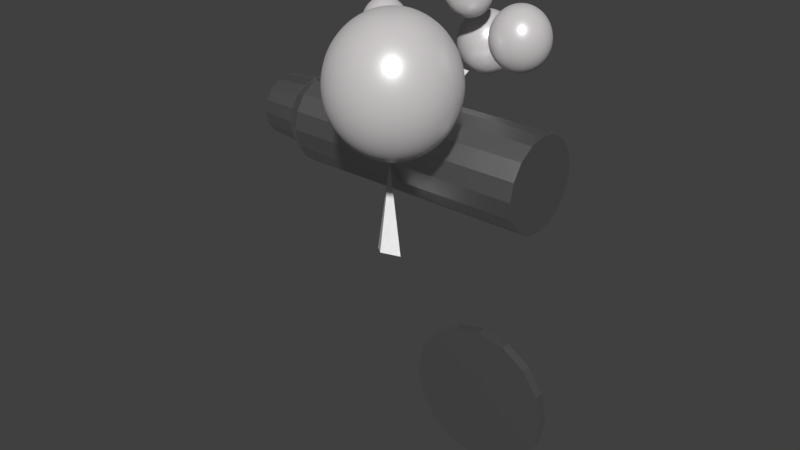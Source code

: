 # Source: Gun_Monster_Baked.blend  (saved by Blender 2.79.0; exported with 4.5.12 LTS)
import bpy
from mathutils import Matrix  # noqa: F401  (used for matrix-valued properties, if any)

bpy.ops.wm.read_factory_settings(use_empty=True)
scene = bpy.context.scene
scene.name = 'Scene'

# ---- collections
col_collection_1 = bpy.data.collections.new('Collection 1'); scene.collection.children.link(col_collection_1)

# ---- images (referenced by path relative to the original .blend; pixels are not part of the script)
import os
ASSET_DIR = os.environ.get("B2B_ASSET_DIR", "")  # directory of the original .blend (textures are referenced by path, not embedded)
HERE = os.path.dirname(os.path.abspath(__file__))  # packed textures are extracted next to this script under _unpacked/

def load_image(name, relpath, width, height, colorspace="sRGB"):
    """Load a texture the original file referenced (path relative to the .blend, or extracted next to this script)."""
    p = next((c for c in (os.path.join(HERE, relpath), os.path.join(ASSET_DIR, relpath)) if relpath and os.path.exists(c)), "")
    if p:
        img = bpy.data.images.load(p, check_existing=True)
        img.name = name
    else:  # same state as the original file: an image datablock whose file is absent (Cycles renders it pink)
        img = bpy.data.images.new(name, width, height)
        img.source = "FILE"
        img.filepath = "//" + (relpath or name)
    img.colorspace_settings.name = colorspace
    return img
img_b6fabrics004_jpg = load_image('b6fabrics004.jpg', 'b6fabrics004.jpg', 1024, 1024, 'sRGB')

# ---- materials (node trees are filled in below, after node groups)
mat_material_007 = bpy.data.materials.new('Material.007')
mat_material_007.alpha_threshold = 0.0
mat_material_007.roughness = 0.5
mat_material_001 = bpy.data.materials.new('Material.001')
mat_material_001.alpha_threshold = 0.0
mat_material_001.roughness = 0.5
mat_material_002 = bpy.data.materials.new('Material.002')
mat_material_002.alpha_threshold = 0.0
mat_material_002.roughness = 0.5

# ---- material node trees
mat_material_007.use_nodes = True; mat_material_007.node_tree.nodes.clear()
_N = mat_material_007.node_tree.nodes; _L = mat_material_007.node_tree.links
n0 = _N.new('ShaderNodeOutputMaterial'); n0.name = 'Material Output'; n0.location = (300, 300)
n1 = _N.new('ShaderNodeBsdfAnisotropic'); n1.name = 'Glossy BSDF'; n1.location = (16, 242)
n1.distribution = 'GGX'
n1.inputs[0].default_value = (0.5672, 0.5672, 0.5672, 1.0)
n1.inputs[1].default_value = 0.4472
_L.new(n1.outputs[0], n0.inputs[0])
n0.is_active_output = True
mat_material_001.use_nodes = True; mat_material_001.node_tree.nodes.clear()
_N = mat_material_001.node_tree.nodes; _L = mat_material_001.node_tree.links
n0 = _N.new('ShaderNodeMixShader'); n0.name = 'Mix Shader'; n0.location = (298, 488)
n0.inputs[0].default_value = 0.08182
n1 = _N.new('ShaderNodeOutputMaterial'); n1.name = 'Material Output'; n1.location = (518, 447)
n2 = _N.new('ShaderNodeTexImage'); n2.name = 'Image Texture'; n2.location = (-155, 527)
n2.width = 140
n2.image = img_b6fabrics004_jpg
n3 = _N.new('ShaderNodeBsdfAnisotropic'); n3.name = 'Glossy BSDF'; n3.location = (22, 291)
n3.distribution = 'GGX'
n3.inputs[0].default_value = (0.8, 0.08251, 0.1331, 1.0)
n3.inputs[1].default_value = 0.3291
n4 = _N.new('ShaderNodeBsdfDiffuse'); n4.name = 'Diffuse BSDF'; n4.location = (94, 524)
n4.inputs[0].default_value = (1.0, 0.0, 0.0217, 1.0)
_L.new(n4.outputs[0], n0.inputs[1])
_L.new(n0.outputs[0], n1.inputs[0])
_L.new(n3.outputs[0], n0.inputs[2])
n1.is_active_output = True
mat_material_002.use_nodes = True; mat_material_002.node_tree.nodes.clear()
_N = mat_material_002.node_tree.nodes; _L = mat_material_002.node_tree.links
n0 = _N.new('ShaderNodeOutputMaterial'); n0.name = 'Material Output'; n0.location = (460, 300)
n1 = _N.new('ShaderNodeMixShader'); n1.name = 'Mix Shader'; n1.location = (240, 315)
n1.inputs[0].default_value = 0.1818
n2 = _N.new('ShaderNodeBsdfAnisotropic'); n2.name = 'Glossy BSDF'; n2.location = (-6, 194)
n2.distribution = 'GGX'
n2.inputs[0].default_value = (0.8168, 0.8168, 0.8168, 1.0)
n2.inputs[1].default_value = 0.3416
n3 = _N.new('ShaderNodeEmission'); n3.name = 'Emission'; n3.location = (6, 484)
n3.inputs[0].default_value = (0.8, 0.001264, 0.0, 1.0)
n4 = _N.new('ShaderNodeBsdfDiffuse'); n4.name = 'Diffuse BSDF'; n4.location = (10, 363)
n4.inputs[0].default_value = (0.6951, 0.6653, 0.6709, 1.0)
n4.inputs[1].default_value = 0.06667
_L.new(n1.outputs[0], n0.inputs[0])
_L.new(n2.outputs[0], n1.inputs[2])
_L.new(n4.outputs[0], n1.inputs[1])
n0.is_active_output = True

# ---- world
world_world = bpy.data.worlds.new('World'); scene.world = world_world
world_world.color = (0.05088, 0.05088, 0.05088)
world_world.use_sun_shadow = False
world_world.sun_shadow_jitter_overblur = 0.0
world_world.cycles.sampling_method = 'MANUAL'

# ---- meshes
me_cylinder_002 = bpy.data.meshes.new('Cylinder.002')
me_cylinder_002.from_pydata([(0.7597, 0.2602, -0.002963), (-0.7597, 0.1954, 0.002963), (0.7601, 0.2404, 0.09661), (-0.7594, 0.1805, 0.07775), (0.7605, 0.184, 0.181), (-0.7592, 0.1382, 0.1411), (0.7607, 0.09957, 0.2374), (-0.759, 0.07479, 0.1835), (0.7607, -1.137e-08, 0.2572), (-0.759, -9.99e-09, 0.1984), (0.7607, -0.09957, 0.2374), (-0.759, -0.07479, 0.1835), (0.7605, -0.184, 0.181), (-0.7592, -0.1382, 0.1411), (0.7601, -0.2404, 0.09661), (-0.7594, -0.1805, 0.07775), (0.7597, -0.2602, -0.002963), (-0.7597, -0.1954, 0.002963), (0.7593, -0.2404, -0.1025), (-0.76, -0.1805, -0.07182), (0.759, -0.184, -0.1869), (-0.7603, -0.1382, -0.1352), (0.7588, -0.09957, -0.2433), (-0.7604, -0.07479, -0.1776), (0.7587, 3.103e-09, -0.2632), (-0.7605, 8.828e-10, -0.1925), (0.7588, 0.09957, -0.2433), (-0.7604, 0.07479, -0.1776), (0.759, 0.184, -0.1869), (-0.7603, 0.1382, -0.1352), (0.7593, 0.2404, -0.1025), (-0.76, 0.1805, -0.07182), (-0.66, 0.2602, 0.002574), (-0.6596, 0.2404, 0.1021), (-0.6593, 0.184, 0.1866), (-0.659, 0.09957, 0.243), (-0.659, -1.137e-08, 0.2628), (-0.659, -0.09957, 0.243), (-0.6593, -0.184, 0.1866), (-0.6596, -0.2404, 0.1021), (-0.66, -0.2602, 0.002574), (-0.6604, -0.2404, -0.097), (-0.6607, -0.184, -0.1814), (-0.6609, -0.09957, -0.2378), (-0.661, 3.103e-09, -0.2576), (-0.6609, 0.09957, -0.2378), (-0.6607, 0.184, -0.1814), (-0.6604, 0.2404, -0.097), (-0.9719, 0.1631, 0.07136), (-0.9722, 0.1766, 0.003792), (-0.9717, 0.1249, 0.1286), (-0.9715, 0.06757, 0.1669), (-0.9715, -8.811e-09, 0.1804), (-0.9715, -0.06757, 0.1669), (-0.9717, -0.1249, 0.1286), (-0.9719, -0.1631, 0.07136), (-0.9722, -0.1766, 0.003792), (-0.9724, -0.1631, -0.06378), (-0.9727, -0.1249, -0.1211), (-0.9728, -0.06757, -0.1593), (-0.9729, 1.012e-09, -0.1728), (-0.9728, 0.06757, -0.1593), (-0.9727, 0.1249, -0.1211), (-0.9724, 0.1631, -0.06378), (0.4069, 0.1631, 0.06598), (0.4066, 0.1766, -0.001585), (0.4071, 0.1249, 0.1233), (0.4072, 0.06757, 0.1615), (0.4073, -8.728e-09, 0.175), (0.4072, -0.06757, 0.1615), (0.4071, -0.1249, 0.1233), (0.4069, -0.1631, 0.06598), (0.4066, -0.1766, -0.001585), (0.4063, -0.1631, -0.06915), (0.4061, -0.1249, -0.1264), (0.406, -0.06757, -0.1647), (0.4059, 1.095e-09, -0.1782), (0.406, 0.06757, -0.1647), (0.4061, 0.1249, -0.1264), (0.4063, 0.1631, -0.06915)], [], [(32, 1, 3, 33), (33, 3, 5, 34), (34, 5, 7, 35), (35, 7, 9, 36), (36, 9, 11, 37), (37, 11, 13, 38), (38, 13, 15, 39), (39, 15, 17, 40), (40, 17, 19, 41), (41, 19, 21, 42), (42, 21, 23, 43), (43, 23, 25, 44), (44, 25, 27, 45), (45, 27, 29, 46), (21, 19, 57, 58), (46, 29, 31, 47), (47, 31, 1, 32), (0, 2, 4, 6, 8, 10, 12, 14, 16, 18, 20, 22, 24, 26, 28, 30), (30, 47, 32, 0), (28, 46, 47, 30), (26, 45, 46, 28), (24, 44, 45, 26), (22, 43, 44, 24), (20, 42, 43, 22), (18, 41, 42, 20), (16, 40, 41, 18), (14, 39, 40, 16), (12, 38, 39, 14), (10, 37, 38, 12), (8, 36, 37, 10), (6, 35, 36, 8), (4, 34, 35, 6), (2, 33, 34, 4), (0, 32, 33, 2), (50, 48, 64, 66), (31, 29, 62, 63), (7, 5, 50, 51), (17, 15, 55, 56), (3, 1, 49, 48), (27, 25, 60, 61), (13, 11, 53, 54), (23, 21, 58, 59), (1, 31, 63, 49), (9, 7, 51, 52), (19, 17, 56, 57), (29, 27, 61, 62), (5, 3, 48, 50), (15, 13, 54, 55), (25, 23, 59, 60), (11, 9, 52, 53), (64, 65, 79, 78, 77, 76, 75, 74, 73, 72, 71, 70, 69, 68, 67, 66), (58, 57, 73, 74), (51, 50, 66, 67), (59, 58, 74, 75), (52, 51, 67, 68), (60, 59, 75, 76), (53, 52, 68, 69), (61, 60, 76, 77), (54, 53, 69, 70), (62, 61, 77, 78), (55, 54, 70, 71), (63, 62, 78, 79), (56, 55, 71, 72), (48, 49, 65, 64), (49, 63, 79, 65), (57, 56, 72, 73)])
me_cylinder_002.materials.append(mat_material_007)
me_cylinder_002.use_remesh_preserve_volume = False
me_cylinder_002.use_remesh_preserve_attributes = False
me_cylinder_002.use_mirror_vertex_groups = False
me_cylinder_002.update()
me_sphere_013 = bpy.data.meshes.new('Sphere.013')
me_sphere_013.from_pydata([(3.814e-08, 0.1482, -0.07794), (0.006783, -0.1328, 0.1073), (0.03689, -0.1572, 0.03911), (0.06691, -0.1528, -0.01494), (0.09015, -0.127, -0.0616), (0.1025, -0.08587, -0.1008), (0.1025, -0.03439, -0.1279), (0.09015, 0.02124, -0.1395), (0.06691, 0.07431, -0.1344), (0.0356, 0.1184, -0.113), (-0.00157, -0.1659, 0.02256), (-0.002951, -0.1636, -0.03554), (-0.003976, -0.1416, -0.08936), (-0.004521, -0.1025, -0.1324), (-0.004521, -0.05099, -0.1595), (-0.003976, 0.006645, -0.1673), (-0.002951, 0.06348, -0.155), (-0.00157, 0.1127, -0.1239), (-0.03681, -0.1565, 0.04048), (-0.07143, -0.151, -0.01158), (-0.09624, -0.1246, -0.05707), (-0.1094, -0.08317, -0.09568), (-0.1094, -0.03168, -0.1228), (-0.09624, 0.02362, -0.135), (-0.07143, 0.07608, -0.131), (-0.03801, 0.1194, -0.1112), (-0.05097, -0.1303, 0.0904), (-0.1058, -0.1193, 0.04875), (-0.1435, -0.08401, 0.02015), (-0.1632, -0.03699, -0.007866), (-0.1632, 0.01449, -0.03493), (-0.1435, 0.06422, -0.05779), (-0.1065, 0.1062, -0.07367), (-0.05666, 0.1354, -0.08067), (-0.03982, -0.1049, 0.1386), (-0.08868, -0.08041, 0.1228), (-0.1236, -0.03878, 0.1062), (-0.1405, 0.01445, 0.08997), (-0.1405, 0.06593, 0.0629), (-0.1236, 0.1095, 0.02824), (-0.09172, 0.1398, -0.00982), (-0.0488, 0.1533, -0.0467), (-0.01184, -0.09976, 0.1484), (-0.05214, 0.04708, 0.152), (-0.05214, 0.09856, 0.125), (-0.04585, 0.1382, 0.08282), (-0.03403, 0.1611, 0.03069), (-0.01811, 0.1646, -0.02514), (0.02722, -0.1005, 0.147), (0.06064, 0.04564, 0.1493), (0.06064, 0.09712, 0.1222), (0.05332, 0.1369, 0.08042), (0.03958, 0.1601, 0.02891), (0.02106, 0.1641, -0.02609), (0.06008, -0.1046, 0.1393), (0.09796, -0.08223, 0.1193), (0.1276, -0.04198, 0.1001), (0.145, 0.0108, 0.08304), (0.145, 0.06228, 0.05597), (0.1276, 0.1063, 0.02215), (0.09467, 0.1374, -0.01434), (0.05037, 0.152, -0.0491), (0.06226, -0.1307, 0.08962), (0.1062, -0.1219, 0.04385), (0.1421, -0.08766, 0.01322), (0.1616, -0.04114, -0.01575), (0.1616, 0.01035, -0.04282), (0.1421, 0.06058, -0.06472), (0.1055, 0.1035, -0.07882), (0.05612, 0.134, -0.08341), (-0.05179, -0.08506, -0.04454), (-0.09471, -0.04704, -0.03473), (-0.1266, 0.001506, -0.03814), (-0.1435, 0.05473, -0.05436), (-0.0211, -0.07372, -0.02298), (-0.03702, -0.02574, 0.005784), (-0.04884, 0.0302, 0.01644), (-0.05513, 0.08737, 0.007712), (0.01807, -0.07422, -0.02393), (0.03659, -0.02668, 0.003998), (0.05034, 0.02894, 0.01404), (0.05765, 0.08593, 0.004975), (0.04739, -0.08632, -0.04694), (0.09168, -0.04942, -0.03925), (0.1246, -0.001698, -0.04423), (0.1421, 0.05109, -0.06129), (-0.6417, 0.3602, -0.0376), (-0.5836, 0.6488, -0.006709), (-0.5439, 0.6144, -0.02193), (-0.5187, 0.5678, -0.03548), (-0.511, 0.5146, -0.04573), (-0.5217, 0.4613, -0.05144), (-0.5496, 0.4142, -0.05192), (-0.5913, 0.3791, -0.04712), (-0.5222, 0.4931, 0.05755), (-0.5316, 0.4423, 0.03938), (-0.5569, 0.4002, 0.01549), (-0.5952, 0.3717, -0.01125), (-0.6064, 0.3842, 0.06129), (-0.6215, 0.3632, 0.01312), (-0.6748, 0.3738, 0.06404), (-0.6579, 0.3576, 0.01459), (-0.7649, 0.4068, 0.04878), (-0.7301, 0.3738, 0.02246), (-0.6873, 0.3576, -0.007537), (-0.8127, 0.4686, -0.03358), (-0.7871, 0.4208, -0.04075), (-0.7466, 0.3842, -0.04399), (-0.6961, 0.3632, -0.0429), (-0.7503, 0.6347, -0.05901), (-0.7686, 0.5954, -0.0924), (-0.7742, 0.5462, -0.1156), (-0.7665, 0.4931, -0.1259), (-0.7464, 0.4423, -0.1219), (-0.7164, 0.4002, -0.1042), (-0.68, 0.3717, -0.07495), (-0.6883, 0.6669, -0.03323), (-0.6876, 0.6488, -0.08485), (-0.6841, 0.6144, -0.1272), (-0.6781, 0.5678, -0.1552), (-0.6704, 0.5146, -0.1654), (-0.6433, 0.4038, -0.03253), (-0.6467, 0.3791, -0.08869), (-0.6533, 0.6698, -0.02224), (-0.6218, 0.6543, -0.06419), (-0.5954, 0.6219, -0.09937), (-0.5772, 0.5763, -0.1235), (-0.5695, 0.5231, -0.1338), (-0.5732, 0.4688, -0.1289), (-0.5878, 0.4198, -0.1094), (-0.6116, 0.3821, -0.0777), (-0.7661, 0.5095, -0.09183), (-0.7461, 0.4587, -0.08788), (-0.716, 0.4166, -0.07019), (-0.6797, 0.3881, -0.04091), (-0.6701, 0.531, -0.1314), (-0.6422, 0.4459, -0.04558), (-0.7134, 0.4085, -0.0821), (-0.6463, 0.3955, -0.05466), (-0.5692, 0.5395, -0.09976), (-0.5729, 0.4852, -0.09485), (-0.5875, 0.4362, -0.07537), (-0.6382, 0.4025, -0.02634), (-0.5793, 0.4432, -0.04705), (-0.6031, 0.4055, -0.01535), (-0.7376, 0.4821, -0.02553), (-0.7075, 0.44, -0.007844), (-0.6712, 0.4114, 0.02143), (-0.6616, 0.5544, -0.06906), (-0.6378, 0.4189, 0.007688), (-0.5607, 0.5629, -0.03741), (-0.5644, 0.5085, -0.0325), (-0.579, 0.4596, -0.01302), (-0.6352, 0.4108, -0.004217), (-0.5763, 0.4514, -0.02493), (-0.6001, 0.4138, 0.006774), (-0.7345, 0.4904, -0.003402), (-0.7045, 0.4483, 0.01428), (-0.6682, 0.4197, 0.04356), (-0.6586, 0.5627, -0.04694), (-0.6501, 0.5093, -0.03821), (-0.6418, 0.4623, -0.01155), (-0.6348, 0.4272, 0.02981), (-0.5577, 0.5712, -0.01529), (-0.576, 0.4679, 0.009105), (-0.705, 0.7254, -0.53), (-0.7322, 0.7524, -0.1502), (-0.6455, 0.7362, -0.1617), (-0.5834, 0.7361, -0.1946), (-0.5412, 0.7398, -0.2452), (-0.5187, 0.7418, -0.3071), (-0.5187, 0.7418, -0.3731), (-0.5412, 0.7398, -0.4351), (-0.5834, 0.7361, -0.4856), (-0.6403, 0.7311, -0.5186), (-0.6518, 0.6881, -0.1617), (-0.605, 0.6554, -0.1946), (-0.5702, 0.6311, -0.2452), (-0.5517, 0.6182, -0.3071), (-0.5517, 0.6182, -0.3731), (-0.5702, 0.6311, -0.4351), (-0.605, 0.6554, -0.4856), (-0.6518, 0.6881, -0.5186), (-0.693, 0.6674, -0.1617), (-0.6733, 0.6075, -0.1946), (-0.6623, 0.5665, -0.2452), (-0.6565, 0.5447, -0.3071), (-0.6565, 0.5447, -0.3731), (-0.6623, 0.5665, -0.4351), (-0.6733, 0.6075, -0.4856), (-0.6882, 0.6626, -0.5186), (-0.7552, 0.6892, -0.1617), (-0.7593, 0.6175, -0.1946), (-0.7744, 0.5762, -0.2452), (-0.7839, 0.5558, -0.3071), (-0.7839, 0.5558, -0.3731), (-0.7744, 0.5762, -0.4351), (-0.7565, 0.6147, -0.4856), (-0.7324, 0.6665, -0.5186), (-0.7998, 0.7337, -0.1617), (-0.8278, 0.6858, -0.1946), (-0.854, 0.6557, -0.2452), (-0.8745, 0.6462, -0.3071), (-0.8745, 0.6462, -0.3731), (-0.854, 0.6557, -0.4351), (-0.8156, 0.6737, -0.4856), (-0.7639, 0.6979, -0.5186), (-0.7929, 0.7672, -0.1617), (-0.8857, 0.7736, -0.3071), (-0.8857, 0.7736, -0.3731), (-0.8639, 0.7678, -0.4351), (-0.823, 0.7569, -0.4856), (-0.7678, 0.7421, -0.5186), (-0.767, 0.8031, -0.1617), (-0.8124, 0.8785, -0.3071), (-0.8124, 0.8785, -0.3731), (-0.7995, 0.86, -0.4351), (-0.7751, 0.8253, -0.4856), (-0.7423, 0.7785, -0.5186), (-0.7382, 0.8288, -0.1617), (-0.7076, 0.8601, -0.1946), (-0.6908, 0.8892, -0.2452), (-0.6889, 0.9117, -0.3071), (-0.6889, 0.9117, -0.3731), (-0.6908, 0.8892, -0.4351), (-0.6945, 0.847, -0.4856), (-0.6994, 0.7901, -0.5186), (-0.6837, 0.7958, -0.1617), (-0.6218, 0.8147, -0.1946), (-0.5888, 0.8417, -0.2452), (-0.5729, 0.8577, -0.3071), (-0.5729, 0.8577, -0.3731), (-0.5888, 0.8417, -0.4351), (-0.6188, 0.8117, -0.4856), (-0.6591, 0.7713, -0.5186), (-0.6625, 0.627, -0.2783), (-0.7143, 0.6028, -0.3112), (-0.7527, 0.5849, -0.3618), (-0.7731, 0.5754, -0.4237), (-0.6664, 0.6713, -0.2783), (-0.7216, 0.686, -0.3112), (-0.7626, 0.697, -0.3618), (-0.7844, 0.7028, -0.4237), (-0.641, 0.7077, -0.2783), (-0.6738, 0.7545, -0.3112), (-0.6981, 0.7892, -0.3618), (-0.7111, 0.8076, -0.4237), (-0.5981, 0.7192, -0.2783), (-0.5932, 0.7761, -0.3112), (-0.5895, 0.8184, -0.3618), (-0.5875, 0.8408, -0.4237), (-0.4558, -0.3823, -0.5879), (-0.2564, -0.247, 0.07421), (-0.1871, -0.2, -0.02554), (-0.1502, -0.175, -0.1479), (-0.1502, -0.175, -0.2781), (-0.1871, -0.2, -0.4005), (-0.2564, -0.247, -0.5002), (-0.3497, -0.3103, -0.5653), (-0.08853, -0.42, -0.2781), (-0.1328, -0.4154, -0.4005), (-0.2161, -0.4069, -0.5002), (-0.3283, -0.3953, -0.5653), (-0.288, -0.5552, -0.5002), (-0.3665, -0.4743, -0.5653), (-0.4384, -0.6226, -0.5002), (-0.4466, -0.5101, -0.5653), (-0.6461, -0.6454, -0.4005), (-0.597, -0.5776, -0.5002), (-0.531, -0.4862, -0.5653), (-0.8139, -0.4724, -0.2781), (-0.7707, -0.4616, -0.4005), (-0.6895, -0.4411, -0.5002), (-0.5802, -0.4136, -0.5653), (-0.698, -0.2771, 0.07421), (-0.7734, -0.2406, -0.02553), (-0.7881, -0.2212, -0.1479), (-0.7881, -0.2212, -0.2781), (-0.748, -0.2406, -0.4005), (-0.6727, -0.2771, -0.5002), (-0.5712, -0.3263, -0.5653), (-0.5083, -0.2652, 0.1393), (-0.5797, -0.1623, 0.08901), (-0.614, -0.08594, -0.01074), (-0.6068, -0.0453, -0.1479), (-0.6068, -0.0453, -0.2781), (-0.4483, -0.3712, -0.4842), (-0.5083, -0.2652, -0.5653), (-0.4208, -0.2589, 0.1393), (-0.39, -0.1504, 0.08901), (-0.3671, -0.06992, -0.01074), (-0.3549, -0.02708, -0.1479), (-0.3549, -0.02708, -0.2781), (-0.3671, -0.06992, -0.4005), (-0.39, -0.1504, -0.5002), (-0.4208, -0.2589, -0.5653), (-0.7552, -0.286, -0.2251), (-0.7152, -0.3054, -0.3474), (-0.6399, -0.3419, -0.4472), (-0.5384, -0.3911, -0.5123), (-0.574, -0.1101, -0.2251), (-0.4507, -0.3193, -0.3931), (-0.6455, -0.3182, -0.4722), (-0.4754, -0.33, -0.5123), (-0.3221, -0.09188, -0.2251), (-0.3342, -0.1347, -0.3474), (-0.3571, -0.2152, -0.4472), (-0.4317, -0.3811, -0.4863), (-0.3134, -0.2663, -0.4211), (-0.3442, -0.3748, -0.4863), (-0.6386, -0.4213, -0.2684), (-0.5633, -0.4578, -0.3681), (-0.4618, -0.507, -0.4332), (-0.4974, -0.226, -0.146), (-0.3989, -0.4459, -0.4332), (-0.2455, -0.2078, -0.146), (-0.2577, -0.2506, -0.2684), (-0.2806, -0.3311, -0.3681), (-0.4046, -0.4222, -0.4582), (-0.2862, -0.3074, -0.3931), (-0.3171, -0.4159, -0.4582), (-0.6115, -0.4624, -0.2403), (-0.5361, -0.4989, -0.3401), (-0.4347, -0.5481, -0.4052), (-0.4703, -0.2671, -0.118), (-0.4521, -0.3077, -0.2403), (-0.4178, -0.3841, -0.3401), (-0.3717, -0.487, -0.4052), (-0.2184, -0.2489, -0.118), (-0.2534, -0.3722, -0.3401), (-0.2771, 0.2018, -1.678), (-0.3156, 0.2024, 0.07258), (-0.4183, 0.5172, -0.0002621), (-0.4994, 0.753, -0.1956), (-0.5718, 0.9307, -0.4525), (-0.5986, 1.038, -0.6871), (-0.5986, 1.028, -0.8948), (-0.5575, 0.9401, -1.144), (-0.4626, 0.7941, -1.421), (-0.3565, 0.5368, -1.617), (-0.1504, 0.4944, -0.000833), (-0.04767, 0.7313, -0.1807), (0.05145, 0.9161, -0.4393), (0.125, 1.034, -0.688), (0.1278, 1.034, -0.9095), (0.07155, 0.9367, -1.169), (-0.01565, 0.7609, -1.436), (-0.1311, 0.5033, -1.616), (0.0001597, 0.3295, 0.007715), (0.2252, 0.4407, -0.1654), (0.4044, 0.5235, -0.4314), (0.5214, 0.5677, -0.6874), (0.5331, 0.5677, -0.9136), (0.433, 0.5235, -1.179), (0.2566, 0.4406, -1.442), (0.02167, 0.3289, -1.616), (0.008937, 0.09503, 0.008163), (0.2392, 0.001118, -0.1654), (0.3534, -0.06858, -0.4314), (0.3609, -0.1057, -0.6871), (0.3389, -0.1057, -0.9132), (0.352, -0.06858, -1.179), (0.2761, 0.001117, -1.442), (0.03208, 0.09502, -1.616), (-0.1236, -0.08222, 0.001081), (-0.006262, -0.3187, -0.1793), (0.02972, -0.4992, -0.4389), (-0.001839, -0.6104, -0.6878), (-0.03165, -0.6092, -0.9094), (0.02329, -0.5137, -1.17), (0.02965, -0.3388, -1.437), (-0.1067, -0.08886, -1.616), (-0.4072, -0.1222, 0.00304), (-0.472, -0.3804, -0.1955), (-0.5335, -0.573, -0.4525), (-0.5548, -0.683, -0.6869), (-0.5421, -0.6689, -0.8951), (-0.502, -0.5697, -1.145), (-0.4131, -0.4061, -1.422), (-0.3274, -0.1363, -1.618), (-0.6489, -0.02198, 0.04504), (-0.8281, -0.2232, -0.09543), (-0.9417, -0.2089, -0.4644), (-0.9661, -0.2843, -0.6516), (-0.9891, -0.2633, -0.8473), (-0.9325, -0.1876, -1.065), (-0.7368, -0.2217, -1.484), (-0.5195, -0.02621, -1.639), (-0.741, 0.1913, 0.05336), (-1.006, 0.1815, -0.06035), (-1.131, 0.1735, -0.4347), (-1.033, 0.1738, -1.125), (-0.8687, 0.1815, -1.536), (-0.6002, 0.191, -1.654), (-0.6648, 0.4088, 0.04257), (-0.8989, 0.5899, -0.09788), (-1.009, 0.5562, -0.467), (-1.027, 0.6218, -0.654), (-1.028, 0.6031, -0.849), (-0.9638, 0.5395, -1.065), (-0.772, 0.5943, -1.483), (-0.5384, 0.4133, -1.64), (-0.3138, -0.3246, -0.3888), (-0.3077, -0.4046, -0.6547), (-0.3025, -0.3986, -0.8838), (-0.274, -0.3364, -1.157), (-0.1302, 0.176, -0.3184), (0.06661, 0.1707, -0.6032), (0.08681, 0.1707, -0.875), (-0.1274, 0.1745, -1.177), (-0.3305, 0.6707, -0.3841), (-0.3488, 0.7415, -0.6488), (-0.3482, 0.7423, -0.8823), (-0.3152, 0.6922, -1.158), (-0.9139, -0.2057, -0.4675), (-0.977, 0.5529, -0.4698), (-0.9946, 0.6173, -0.6562), (-0.9345, 0.5383, -1.062), (-0.99, 0.1738, -1.119), (-0.9035, -0.1865, -1.062), (-0.9575, -0.2598, -0.8471), (-0.9363, -0.2797, -0.6542), (-0.9957, 0.5999, -0.8486), (-1.081, 0.1736, -0.4366), (-0.9373, 0.2018, -0.339), (-0.97, 0.2018, -0.01491), (-0.9079, 0.2442, -0.02468), (-0.8703, 0.2816, -0.05282), (-0.8471, 0.3093, -0.09592), (-0.8347, 0.324, -0.1488), (-0.8347, 0.324, -0.2051), (-0.8471, 0.3093, -0.2579), (-0.8703, 0.2816, -0.301), (-0.9017, 0.2442, -0.3292), (-0.8827, 0.2114, -0.02468), (-0.8347, 0.2199, -0.05282), (-0.7991, 0.2262, -0.09592), (-0.7801, 0.2295, -0.1488), (-0.7801, 0.2295, -0.2051), (-0.7991, 0.2262, -0.2579), (-0.8347, 0.2199, -0.301), (-0.8827, 0.2114, -0.3292), (-0.8951, 0.1741, -0.02468), (-0.8471, 0.1497, -0.05282), (-0.8158, 0.1316, -0.09592), (-0.7991, 0.122, -0.1488), (-0.7991, 0.122, -0.2051), (-0.8158, 0.1316, -0.2579), (-0.8471, 0.1497, -0.301), (-0.8893, 0.1741, -0.3292), (-0.9458, 0.1497, -0.02468), (-0.905, 0.1039, -0.05282), (-0.8893, 0.06994, -0.09592), (-0.8827, 0.05186, -0.1488), (-0.8827, 0.05186, -0.2051), (-0.8893, 0.06994, -0.2579), (-0.9017, 0.1039, -0.301), (-0.9183, 0.1497, -0.3292), (-0.9996, 0.1497, -0.02468), (-0.9876, 0.1039, -0.05282), (-0.9853, 0.06994, -0.09592), (-0.9918, 0.05186, -0.1488), (-0.9918, 0.05186, -0.2051), (-0.9853, 0.06994, -0.2579), (-0.9729, 0.1039, -0.301), (-0.9562, 0.1497, -0.3292), (-1.015, 0.1741, -0.02468), (-1.075, 0.122, -0.1488), (-1.075, 0.122, -0.2051), (-1.059, 0.1316, -0.2579), (-1.027, 0.1497, -0.301), (-0.9853, 0.1741, -0.3292), (-1.022, 0.2114, -0.02468), (-1.094, 0.2295, -0.1488), (-1.094, 0.2295, -0.2051), (-1.075, 0.2262, -0.2579), (-1.04, 0.2199, -0.301), (-0.9918, 0.2114, -0.3292), (-1.02, 0.2442, -0.02468), (-1.02, 0.2816, -0.05282), (-1.027, 0.3093, -0.09592), (-1.04, 0.324, -0.1488), (-1.04, 0.324, -0.2051), (-1.027, 0.3093, -0.2579), (-1.004, 0.2816, -0.301), (-0.9729, 0.2442, -0.3292), (-0.9669, 0.2572, -0.02468), (-0.9409, 0.3059, -0.05282), (-0.9373, 0.3421, -0.09592), (-0.9373, 0.3614, -0.1488), (-0.9373, 0.3614, -0.2051), (-0.9373, 0.3421, -0.2579), (-0.9373, 0.3059, -0.301), (-0.9373, 0.2572, -0.3292), (-0.8524, 0.168, -0.1242), (-0.869, 0.1222, -0.1523), (-0.8814, 0.08826, -0.1954), (-0.888, 0.07017, -0.2483), (-0.8814, 0.1924, -0.1242), (-0.9236, 0.168, -0.1523), (-0.9549, 0.15, -0.1954), (-0.9716, 0.1403, -0.2483), (-0.888, 0.2297, -0.1242), (-0.936, 0.2382, -0.1523), (-0.9716, 0.2445, -0.1954), (-0.9905, 0.2478, -0.2483), (-0.869, 0.2626, -0.1242), (-0.9003, 0.2999, -0.1523), (-0.9236, 0.3276, -0.1954), (-0.936, 0.3423, -0.2483)], [(159, 160), (114, 137), (324, 325), (279, 302)], [(68, 67, 7, 8), (65, 64, 4, 5), (62, 1, 2), (69, 68, 8, 9), (66, 65, 5, 6), (63, 62, 2, 3), (0, 69, 9), (67, 66, 6, 7), (64, 63, 3, 4), (6, 5, 13, 14), (3, 2, 10, 11), (0, 9, 17), (7, 6, 14, 15), (4, 3, 11, 12), (8, 7, 15, 16), (5, 4, 12, 13), (2, 1, 10), (9, 8, 16, 17), (12, 11, 19, 20), (16, 15, 23, 24), (13, 12, 20, 21), (10, 1, 18), (17, 16, 24, 25), (14, 13, 21, 22), (11, 10, 18, 19), (0, 17, 25), (15, 14, 22, 23), (18, 1, 26), (25, 24, 32, 33), (22, 21, 29, 30), (19, 18, 26, 27), (0, 25, 33), (23, 22, 30, 31), (20, 19, 27, 28), (24, 23, 31, 32), (21, 20, 28, 29), (0, 33, 41), (31, 30, 38, 39), (28, 27, 35, 36), (32, 31, 39, 40), (29, 28, 36, 37), (26, 1, 34), (33, 32, 40, 41), (30, 29, 37, 38), (27, 26, 34, 35), (40, 39, 45, 46), (42, 48, 78, 74), (34, 1, 42), (41, 40, 46, 47), (38, 37, 43, 44), (48, 54, 82, 78), (0, 41, 47), (39, 38, 44, 45), (34, 42, 74, 70), (44, 43, 49, 50), (37, 36, 72, 73), (0, 47, 53), (45, 44, 50, 51), (55, 56, 84, 83), (46, 45, 51, 52), (57, 49, 81, 85), (42, 1, 48), (47, 46, 52, 53), (36, 35, 71, 72), (52, 51, 59, 60), (54, 55, 83, 82), (48, 1, 54), (53, 52, 60, 61), (50, 49, 57, 58), (49, 43, 77, 81), (0, 53, 61), (51, 50, 58, 59), (54, 1, 62), (61, 60, 68, 69), (58, 57, 65, 66), (55, 54, 62, 63), (0, 61, 69), (59, 58, 66, 67), (56, 55, 63, 64), (60, 59, 67, 68), (57, 56, 64, 65), (73, 72, 76, 77), (71, 70, 74, 75), (72, 71, 75, 76), (75, 74, 78, 79), (76, 75, 79, 80), (77, 76, 80, 81), (80, 79, 83, 84), (81, 80, 84, 85), (79, 78, 82, 83), (56, 57, 85, 84), (35, 34, 70, 71), (43, 37, 73, 77), (128, 127, 90, 91), (125, 124, 87, 88), (129, 128, 91, 92), (126, 125, 88, 89), (130, 129, 92, 93), (127, 126, 89, 90), (86, 130, 93), (93, 92, 96, 97), (86, 93, 97), (91, 90, 94, 95), (92, 91, 95, 96), (86, 97, 99), (97, 96, 98, 99), (99, 98, 100, 101), (86, 99, 101), (101, 100, 103, 104), (86, 101, 104), (103, 102, 106, 107), (104, 103, 107, 108), (86, 104, 108), (108, 107, 114, 115), (86, 108, 115), (106, 105, 112, 113), (107, 106, 113, 114), (86, 115, 122), (120, 127, 139, 135), (110, 109, 117, 118), (114, 113, 132, 133), (111, 110, 118, 119), (128, 129, 141, 140), (112, 111, 119, 120), (129, 130, 144, 143), (119, 118, 125, 126), (141, 129, 143, 152), (120, 119, 126, 127), (117, 116, 123, 124), (86, 122, 130), (113, 112, 131, 132), (118, 117, 124, 125), (139, 140, 151, 150), (130, 122, 142, 144), (122, 138, 149, 142), (138, 134, 147, 149), (112, 120, 135, 131), (115, 114, 133, 134), (134, 133, 146, 147), (127, 128, 140, 139), (122, 115, 134, 138), (142, 149, 162, 153), (147, 146, 157, 158), (146, 145, 156, 157), (152, 143, 154, 164), (135, 139, 150, 148), (140, 141, 152, 151), (133, 132, 145, 146), (136, 153, 162, 161), (153, 136, 154, 155), (157, 156, 160, 161), (158, 157, 161, 162), (154, 136, 161, 164), (149, 138, 121, 162), (143, 144, 155, 154), (149, 147, 158, 162), (144, 142, 153, 155), (148, 150, 163, 159), (233, 232, 172, 173), (230, 229, 169, 170), (227, 166, 167), (234, 233, 173, 174), (231, 230, 170, 171), (228, 227, 167, 168), (165, 234, 174), (232, 231, 171, 172), (229, 228, 168, 169), (171, 170, 178, 179), (168, 167, 175, 176), (165, 174, 182), (172, 171, 179, 180), (169, 168, 176, 177), (173, 172, 180, 181), (170, 169, 177, 178), (167, 166, 175), (174, 173, 181, 182), (177, 176, 184, 185), (181, 180, 188, 189), (178, 177, 185, 186), (175, 166, 183), (182, 181, 189, 190), (179, 178, 186, 187), (176, 175, 183, 184), (165, 182, 190), (180, 179, 187, 188), (183, 166, 191), (190, 189, 197, 198), (187, 186, 194, 195), (184, 183, 191, 192), (165, 190, 198), (188, 187, 195, 196), (185, 184, 192, 193), (189, 188, 196, 197), (186, 185, 193, 194), (165, 198, 206), (196, 195, 203, 204), (193, 192, 200, 201), (197, 196, 204, 205), (194, 193, 201, 202), (191, 166, 199), (198, 197, 205, 206), (195, 194, 202, 203), (192, 191, 199, 200), (205, 204, 210, 211), (207, 213, 243, 239), (199, 166, 207), (206, 205, 211, 212), (203, 202, 208, 209), (213, 219, 247, 243), (165, 206, 212), (204, 203, 209, 210), (199, 207, 239, 235), (209, 208, 214, 215), (202, 201, 237, 238), (165, 212, 218), (210, 209, 215, 216), (220, 221, 249, 248), (211, 210, 216, 217), (222, 214, 246, 250), (207, 166, 213), (212, 211, 217, 218), (201, 200, 236, 237), (217, 216, 224, 225), (219, 220, 248, 247), (213, 166, 219), (218, 217, 225, 226), (215, 214, 222, 223), (214, 208, 242, 246), (165, 218, 226), (216, 215, 223, 224), (219, 166, 227), (226, 225, 233, 234), (223, 222, 230, 231), (220, 219, 227, 228), (165, 226, 234), (224, 223, 231, 232), (221, 220, 228, 229), (225, 224, 232, 233), (222, 221, 229, 230), (238, 237, 241, 242), (236, 235, 239, 240), (237, 236, 240, 241), (240, 239, 243, 244), (241, 240, 244, 245), (242, 241, 245, 246), (245, 244, 248, 249), (246, 245, 249, 250), (244, 243, 247, 248), (221, 222, 250, 249), (200, 199, 235, 236), (208, 202, 238, 242), (293, 292, 255, 256), (290, 289, 252, 253), (294, 293, 256, 257), (291, 290, 253, 254), (295, 294, 257, 258), (292, 291, 254, 255), (251, 295, 258), (258, 257, 261, 262), (251, 258, 262), (256, 255, 259, 260), (257, 256, 260, 261), (251, 262, 264), (262, 261, 263, 264), (264, 263, 265, 266), (251, 264, 266), (266, 265, 268, 269), (251, 266, 269), (268, 267, 271, 272), (269, 268, 272, 273), (251, 269, 273), (273, 272, 279, 280), (251, 273, 280), (271, 270, 277, 278), (272, 271, 278, 279), (251, 280, 287), (285, 292, 304, 300), (275, 274, 282, 283), (279, 278, 297, 298), (276, 275, 283, 284), (293, 294, 306, 305), (277, 276, 284, 285), (294, 295, 309, 308), (284, 283, 290, 291), (306, 294, 308, 317), (285, 284, 291, 292), (282, 281, 288, 289), (251, 287, 295), (278, 277, 296, 297), (283, 282, 289, 290), (304, 305, 316, 315), (295, 287, 307, 309), (287, 303, 314, 307), (303, 299, 312, 314), (277, 285, 300, 296), (280, 279, 298, 299), (299, 298, 311, 312), (292, 293, 305, 304), (287, 280, 299, 303), (307, 314, 327, 318), (312, 311, 322, 323), (311, 310, 321, 322), (317, 308, 319, 329), (300, 304, 315, 313), (305, 306, 317, 316), (298, 297, 310, 311), (301, 318, 327, 326), (318, 301, 319, 320), (322, 321, 325, 326), (323, 322, 326, 327), (319, 301, 326, 329), (314, 303, 286, 327), (308, 309, 320, 319), (314, 312, 323, 327), (309, 307, 318, 320), (313, 315, 328, 324), (399, 398, 336, 337), (396, 395, 333, 334), (400, 399, 337, 338), (397, 396, 334, 335), (394, 331, 332), (401, 400, 338, 339), (398, 397, 335, 336), (395, 394, 332, 333), (330, 401, 339), (335, 334, 342, 343), (332, 331, 340), (339, 338, 346, 347), (336, 335, 343, 344), (333, 332, 340, 341), (330, 339, 347), (337, 336, 344, 345), (334, 333, 341, 342), (338, 337, 345, 346), (341, 340, 348, 349), (330, 347, 355), (345, 344, 352, 353), (342, 341, 349, 350), (346, 345, 353, 354), (343, 342, 350, 351), (340, 331, 348), (347, 346, 354, 355), (344, 343, 351, 352), (354, 353, 361, 362), (351, 350, 358, 359), (348, 331, 356), (355, 354, 362, 363), (352, 351, 359, 360), (349, 348, 356, 357), (330, 355, 363), (353, 352, 360, 361), (350, 349, 357, 358), (363, 362, 370, 371), (360, 359, 367, 368), (357, 356, 364, 365), (330, 363, 371), (361, 360, 368, 369), (358, 357, 365, 366), (362, 361, 369, 370), (359, 358, 366, 367), (356, 331, 364), (369, 368, 376, 377), (366, 365, 373, 374), (370, 369, 377, 378), (367, 366, 374, 375), (364, 331, 372), (371, 370, 378, 379), (368, 367, 375, 376), (365, 364, 372, 373), (330, 371, 379), (375, 374, 382, 383), (372, 331, 380), (379, 378, 386, 387), (376, 375, 383, 384), (373, 372, 380, 381), (330, 379, 387), (377, 376, 384, 385), (374, 373, 381, 382), (378, 377, 385, 386), (381, 380, 388, 389), (330, 387, 393), (416, 422, 412, 411), (382, 381, 389, 390), (386, 385, 391, 392), (421, 414, 402, 403), (380, 331, 388), (387, 386, 392, 393), (415, 416, 411, 410), (392, 391, 399, 400), (418, 419, 405, 409), (388, 331, 394), (393, 392, 400, 401), (417, 418, 409, 413), (389, 388, 394, 395), (330, 393, 401), (419, 420, 404, 405), (390, 389, 395, 396), (405, 404, 408, 409), (403, 402, 406, 407), (404, 403, 407, 408), (407, 406, 410, 411), (408, 407, 411, 412), (409, 408, 412, 413), (423, 415, 410, 406), (420, 421, 403, 404), (414, 423, 406, 402), (422, 417, 413, 412), (398, 399, 417, 422), (382, 390, 423, 414), (384, 383, 421, 420), (390, 396, 415, 423), (385, 384, 420, 419), (399, 391, 418, 417), (391, 385, 419, 418), (396, 397, 416, 415), (383, 382, 414, 421), (397, 398, 422, 416), (492, 491, 431, 432), (489, 488, 428, 429), (486, 425, 426), (493, 492, 432, 433), (490, 489, 429, 430), (487, 486, 426, 427), (424, 493, 433), (491, 490, 430, 431), (488, 487, 427, 428), (430, 429, 437, 438), (427, 426, 434, 435), (424, 433, 441), (431, 430, 438, 439), (428, 427, 435, 436), (432, 431, 439, 440), (429, 428, 436, 437), (426, 425, 434), (433, 432, 440, 441), (436, 435, 443, 444), (440, 439, 447, 448), (437, 436, 444, 445), (434, 425, 442), (441, 440, 448, 449), (438, 437, 445, 446), (435, 434, 442, 443), (424, 441, 449), (439, 438, 446, 447), (442, 425, 450), (449, 448, 456, 457), (446, 445, 453, 454), (443, 442, 450, 451), (424, 449, 457), (447, 446, 454, 455), (444, 443, 451, 452), (448, 447, 455, 456), (445, 444, 452, 453), (424, 457, 465), (455, 454, 462, 463), (452, 451, 459, 460), (456, 455, 463, 464), (453, 452, 460, 461), (450, 425, 458), (457, 456, 464, 465), (454, 453, 461, 462), (451, 450, 458, 459), (464, 463, 469, 470), (466, 472, 502, 498), (458, 425, 466), (465, 464, 470, 471), (462, 461, 467, 468), (472, 478, 506, 502), (424, 465, 471), (463, 462, 468, 469), (458, 466, 498, 494), (468, 467, 473, 474), (461, 460, 496, 497), (424, 471, 477), (469, 468, 474, 475), (479, 480, 508, 507), (470, 469, 475, 476), (481, 473, 505, 509), (466, 425, 472), (471, 470, 476, 477), (460, 459, 495, 496), (476, 475, 483, 484), (478, 479, 507, 506), (472, 425, 478), (477, 476, 484, 485), (474, 473, 481, 482), (473, 467, 501, 505), (424, 477, 485), (475, 474, 482, 483), (478, 425, 486), (485, 484, 492, 493), (482, 481, 489, 490), (479, 478, 486, 487), (424, 485, 493), (483, 482, 490, 491), (480, 479, 487, 488), (484, 483, 491, 492), (481, 480, 488, 489), (497, 496, 500, 501), (495, 494, 498, 499), (496, 495, 499, 500), (499, 498, 502, 503), (500, 499, 503, 504), (501, 500, 504, 505), (504, 503, 507, 508), (505, 504, 508, 509), (503, 502, 506, 507), (480, 481, 509, 508), (459, 458, 494, 495), (467, 461, 497, 501)])
me_sphere_013.polygons.foreach_set('use_smooth', [True] * 510)
_uv = me_sphere_013.uv_layers.new(name='UVMap')
_uv.uv.foreach_set('vector', [0.0, 0.0, 0.0, 0.0, 0.0, 0.0, 0.0, 0.0, 0.0, 0.0, 0.0, 0.0, 0.0, 0.0, 0.0, 0.0, 0.0, 0.0, 0.0, 0.0, 0.0, 0.0, 0.0, 0.0, 0.0, 0.0, 0.0, 0.0, 0.0, 0.0, 0.0, 0.0, 0.0, 0.0, 0.0, 0.0, 0.0, 0.0, 0.0, 0.0, 0.0, 0.0, 0.0, 0.0, 0.0, 0.0, 0.0, 0.0, 0.0, 0.0, 0.0, 0.0, 0.0, 0.0, 0.0, 0.0, 0.0, 0.0, 0.0, 0.0, 0.0, 0.0, 0.0, 0.0, 0.0, 0.0, 0.0, 0.0, 0.0, 0.0, 0.0, 0.0, 0.0, 0.0, 0.0, 0.0, 0.0, 0.0, 0.0, 0.0, 0.0, 0.0, 0.0, 0.0, 0.0, 0.0, 0.0, 0.0, 0.0, 0.0, 0.0, 0.0, 0.0, 0.0, 0.0, 0.0, 0.0, 0.0, 0.0, 0.0, 0.0, 0.0, 0.0, 0.0, 0.0, 0.0, 0.0, 0.0, 0.0, 0.0, 0.0, 0.0, 0.0, 0.0, 0.0, 0.0, 0.0, 0.0, 0.0, 0.0, 0.0, 0.0, 0.0, 0.0, 0.0, 0.0, 0.0, 0.0, 0.0, 0.0, 0.0, 0.0, 0.0, 0.0, 0.0, 0.0, 0.0, 0.0, 0.0, 0.0, 0.0, 0.0, 0.0, 0.0, 0.0, 0.0, 0.0, 0.0, 0.0, 0.0, 0.0, 0.0, 0.0, 0.0, 0.0, 0.0, 0.0, 0.0, 0.0, 0.0, 0.0, 0.0, 0.0, 0.0, 0.0, 0.0, 0.0, 0.0, 0.0, 0.0, 0.0, 0.0, 0.0, 0.0, 0.0, 0.0, 0.0, 0.0, 0.0, 0.0, 0.0, 0.0, 0.0, 0.0, 0.0, 0.0, 0.0, 0.0, 0.0, 0.0, 0.0, 0.0, 0.0, 0.0, 0.0, 0.0, 0.0, 0.0, 0.0, 0.0, 0.0, 0.0, 0.0, 0.0, 0.0, 0.0, 0.0, 0.0, 0.0, 0.0, 0.0, 0.0, 0.0, 0.0, 0.0, 0.0, 0.0, 0.0, 0.0, 0.0, 0.0, 0.0, 0.0, 0.0, 0.0, 0.0, 0.0, 0.0, 0.0, 0.0, 0.0, 0.0, 0.0, 0.0, 0.0, 0.0, 0.0, 0.0, 0.0, 0.0, 0.0, 0.0, 0.0, 0.0, 0.0, 0.0, 0.0, 0.0, 0.0, 0.0, 0.0, 0.0, 0.0, 0.0, 0.0, 0.0, 0.0, 0.0, 0.0, 0.0, 0.0, 0.0, 0.0, 0.0, 0.0, 0.0, 0.0, 0.0, 0.0, 0.0, 0.0, 0.0, 0.0, 0.0, 0.0, 0.0, 0.0, 0.0, 0.0, 0.0, 0.0, 0.0, 0.0, 0.0, 0.0, 0.0, 0.0, 0.0, 0.0, 0.0, 0.0, 0.0, 0.0, 0.0, 0.0, 0.0, 0.0, 0.0, 0.0, 0.0, 0.0, 0.0, 0.0, 0.0, 0.0, 0.0, 0.0, 0.0, 0.0, 0.0, 0.0, 0.0, 0.0, 0.0, 0.0, 0.0, 0.0, 0.0, 0.0, 0.0, 0.0, 0.0, 0.0, 0.0, 0.0, 0.0, 0.0, 0.0, 0.0, 0.0, 0.0, 0.0, 0.0, 0.0, 0.0, 0.0, 0.0, 0.0, 0.0, 0.0, 0.0, 0.0, 0.0, 0.0, 0.0, 0.0, 0.0, 0.0, 0.0, 0.0, 0.0, 0.0, 0.0, 0.0, 0.0, 0.0, 0.0, 0.0, 0.0, 0.0, 0.0, 0.0, 0.0, 0.0, 0.0, 0.0, 0.0, 0.0, 0.0, 0.0, 0.0, 0.0, 0.0, 0.0, 0.0, 0.0, 0.0, 0.0, 0.0, 0.0, 0.0, 0.0, 0.0, 0.0, 0.0, 0.0, 0.0, 0.0, 0.0, 0.0, 0.0, 0.0, 0.0, 0.0, 0.0, 0.0, 0.0, 0.0, 0.0, 0.0, 0.0, 0.0, 0.0, 0.0, 0.0, 0.0, 0.0, 0.0, 0.0, 0.0, 0.0, 0.0, 0.0, 0.0, 0.0, 0.0, 0.0, 0.0, 0.0, 0.0, 0.0, 0.0, 0.0, 0.0, 0.0, 0.0, 0.0, 0.0, 0.0, 0.0, 0.0, 0.0, 0.0, 0.0, 0.0, 0.0, 0.0, 0.0, 0.0, 0.0, 0.0, 0.0, 0.0, 0.0, 0.0, 0.0, 0.0, 0.0, 0.0, 0.0, 0.0, 0.0, 0.0, 0.0, 0.0, 0.0, 0.0, 0.0, 0.0, 0.0, 0.0, 0.0, 0.0, 0.0, 0.0, 0.0, 0.0, 0.0, 0.0, 0.0, 0.0, 0.0, 0.0, 0.0, 0.0, 0.0, 0.0, 0.0, 0.0, 0.0, 0.0, 0.0, 0.0, 0.0, 0.0, 0.0, 0.0, 0.0, 0.0, 0.0, 0.0, 0.0, 0.0, 0.0, 0.0, 0.0, 0.0, 0.0, 0.0, 0.0, 0.0, 0.0, 0.0, 0.0, 0.0, 0.0, 0.0, 0.0, 0.0, 0.0, 0.0, 0.0, 0.0, 0.0, 0.0, 0.0, 0.0, 0.0, 0.0, 0.0, 0.0, 0.0, 0.0, 0.0, 0.0, 0.0, 0.0, 0.0, 0.0, 0.0, 0.0, 0.0, 0.0, 0.0, 0.0, 0.0, 0.0, 0.0, 0.0, 0.0, 0.0, 0.0, 0.0, 0.0, 0.0, 0.0, 0.0, 0.0, 0.0, 0.0, 0.0, 0.0, 0.0, 0.0, 0.0, 0.0, 0.0, 0.0, 0.0, 0.0, 0.0, 0.0, 0.0, 0.0, 0.0, 0.0, 0.0, 0.0, 0.0, 0.0, 0.0, 0.0, 0.0, 0.0, 0.0, 0.0, 0.0, 0.0, 0.0, 0.0, 0.0, 0.0, 0.0, 0.0, 0.0, 0.0, 0.0, 0.0, 0.0, 0.0, 0.0, 0.0, 0.0, 0.0, 0.0, 0.0, 0.0, 0.0, 0.0, 0.0, 0.0, 0.0, 0.0, 0.0, 0.0, 0.0, 0.0, 0.0, 0.0, 0.0, 0.0, 0.0, 0.0, 0.0, 0.0, 0.0, 0.0, 0.0, 0.0, 0.0, 0.0, 0.0, 0.0, 0.0, 0.0, 0.0, 0.0, 0.0, 0.0, 0.0, 0.0, 0.0, 0.0, 0.0, 0.0, 0.0, 0.0, 0.0, 0.0, 0.0, 0.0, 0.0, 0.0, 0.0, 0.0, 0.0, 0.0, 0.0, 0.0, 0.0, 0.0, 0.0, 0.0, 0.0, 0.0, 0.0, 0.0, 0.0, 0.0, 0.0, 0.0, 0.0, 0.0, 0.0, 0.0, 0.0, 0.0, 0.0, 0.0, 0.0, 0.0, 0.0, 0.0, 0.0, 0.0, 0.0, 0.0, 0.0, 0.0, 0.0, 0.0, 0.0, 0.0, 0.0, 0.0, 0.0, 0.0, 0.0, 0.0, 0.0, 0.0, 0.0, 0.0, 0.0, 0.0, 0.0, 0.0, 0.0, 0.0, 0.0, 0.0, 0.0, 0.0, 0.0, 0.0, 0.0, 0.0, 0.0, 0.0, 0.0, 0.0, 0.0, 0.0, 0.0, 0.0, 0.0, 0.0, 0.0, 0.0, 0.0, 0.0, 0.0, 0.0, 0.0, 0.0, 0.0, 0.0, 0.0, 0.0, 0.0, 0.0, 0.0, 0.0, 0.0, 0.0, 0.0, 0.0, 0.0, 0.0, 0.0, 0.0, 0.0, 0.0, 0.0, 0.0, 0.0, 0.0, 0.0, 0.0, 0.0, 0.0, 0.0, 0.0, 0.0, 0.0, 0.0, 0.0, 0.0, 0.0, 0.0, 0.0, 0.0, 0.0, 0.0, 0.0, 0.0, 0.0, 0.0, 0.0, 0.0, 0.0, 0.0, 0.0, 0.0, 0.0, 0.0, 0.0, 0.0, 0.0, 0.0, 0.0, 0.0, 0.0, 0.0, 0.0, 0.0, 0.0, 0.0, 0.0, 0.0, 0.0, 0.0, 0.0, 0.0, 0.0, 0.0, 0.0, 0.0, 0.0, 0.0, 0.0, 0.0, 0.0, 0.0, 0.0, 0.0, 0.0, 0.0, 0.0, 0.0, 0.0, 0.0, 0.0, 0.0, 0.0, 0.0, 0.0, 0.0, 0.0, 0.0, 0.0, 0.0, 0.0, 0.0, 0.0, 0.0, 0.0, 0.0, 0.0, 0.0, 0.0, 0.0, 0.0, 0.0, 0.0, 0.0, 0.0, 0.0, 0.0, 0.0, 0.0, 0.0, 0.0, 0.0, 0.0, 0.0, 0.0, 0.0, 0.0, 0.0, 0.0, 0.0, 0.0, 0.0, 0.0, 0.0, 0.0, 0.0, 0.0, 0.0, 0.0, 0.0, 0.0, 0.0, 0.0, 0.0, 0.0, 0.0, 0.0, 0.0, 0.0, 0.0, 0.0, 0.0, 0.0, 0.0, 0.0, 0.0, 0.0, 0.0, 0.0, 0.0, 0.0, 0.0, 0.0, 0.0, 0.0, 0.0, 0.0, 0.0, 0.0, 0.0, 0.0, 0.0, 0.0, 0.0, 0.0, 0.0, 0.0, 0.0, 0.0, 0.0, 0.0, 0.0, 0.0, 0.0, 0.0, 0.0, 0.0, 0.0, 0.0, 0.0, 0.0, 0.0, 0.0, 0.0, 0.0, 0.0, 0.0, 0.0, 0.0, 0.0, 0.0, 0.0, 0.0, 0.0, 0.0, 0.0, 0.0, 0.0, 0.0, 0.0, 0.0, 0.0, 0.0, 0.0, 0.0, 0.0, 0.0, 0.0, 0.0, 0.0, 0.0, 0.0, 0.0, 0.0, 0.0, 0.0, 0.0, 0.0, 0.0, 0.0, 0.0, 0.0, 0.0, 0.0, 0.0, 0.0, 0.0, 0.0, 0.0, 0.0, 0.0, 0.0, 0.0, 0.0, 0.0, 0.0, 0.0, 0.0, 0.0, 0.0, 0.0, 0.0, 0.0, 0.0, 0.0, 0.0, 0.0, 0.0, 0.0, 0.0, 0.0, 0.0, 0.0, 0.0, 0.0, 0.0, 0.0, 0.0, 0.0, 0.0, 0.0, 0.0, 0.0, 0.0, 0.0, 0.0, 0.0, 0.0, 0.0, 0.0, 0.0, 0.0, 0.0, 0.0, 0.0, 0.0, 0.0, 0.0, 0.0, 0.0, 0.0, 0.0, 0.0, 0.0, 0.0, 0.0, 0.0, 0.0, 0.0, 0.0, 0.0, 0.0, 0.0, 0.0, 0.0, 0.0, 0.0, 0.0, 0.0, 0.0, 0.0, 0.0, 0.0, 0.0, 0.0, 0.0, 0.0, 0.0, 0.0, 0.0, 0.0, 0.0, 0.0, 0.0, 0.0, 0.0, 0.0, 0.0, 0.0, 0.0, 0.0, 0.0, 0.0, 0.0, 0.0, 0.0, 0.0, 0.0, 0.0, 0.0, 0.0, 0.0, 0.0, 0.0, 0.0, 0.0, 0.0, 0.0, 0.0, 0.0, 0.0, 0.0, 0.0, 0.0, 0.0, 0.0, 0.0, 0.0, 0.0, 0.0, 0.0, 0.0, 0.0, 0.0, 0.0, 0.0, 0.0, 0.0, 0.0, 0.0, 0.0, 0.0, 0.0, 0.0, 0.0, 0.0, 0.0, 0.0, 0.0, 0.0, 0.0, 0.0, 0.0, 0.0, 0.0, 0.0, 0.0, 0.0, 0.0, 0.0, 0.0, 0.0, 0.0, 0.0, 0.0, 0.0, 0.0, 0.0, 0.0, 0.0, 0.0, 0.0, 0.0, 0.0, 0.0, 0.0, 0.0, 0.0, 0.0, 0.0, 0.0, 0.0, 0.0, 0.0, 0.0, 0.0, 0.0, 0.0, 0.0, 0.0, 0.0, 0.0, 0.0, 0.0, 0.0, 0.0, 0.0, 0.0, 0.0, 0.0, 0.0, 0.0, 0.0, 0.0, 0.0, 0.0, 0.0, 0.0, 0.0, 0.0, 0.0, 0.0, 0.0, 0.0, 0.0, 0.0, 0.0, 0.0, 0.0, 0.0, 0.0, 0.0, 0.0, 0.0, 0.0, 0.0, 0.0, 0.0, 0.0, 0.0, 0.0, 0.0, 0.0, 0.0, 0.0, 0.0, 0.0, 0.0, 0.0, 0.0, 0.0, 0.0, 0.0, 0.0, 0.0, 0.0, 0.0, 0.0, 0.0, 0.0, 0.0, 0.0, 0.0, 0.0, 0.0, 0.0, 0.0, 0.0, 0.0, 0.0, 0.0, 0.0, 0.0, 0.0, 0.0, 0.0, 0.0, 0.0, 0.0, 0.0, 0.0, 0.0, 0.0, 0.0, 0.0, 0.0, 0.0, 0.0, 0.0, 0.0, 0.0, 0.0, 0.0, 0.0, 0.0, 0.0, 0.0, 0.0, 0.0, 0.0, 0.0, 0.0, 0.0, 0.0, 0.0, 0.0, 0.0, 0.0, 0.0, 0.0, 0.0, 0.0, 0.0, 0.0, 0.0, 0.0, 0.0, 0.0, 0.0, 0.0, 0.0, 0.0, 0.0, 0.0, 0.0, 0.0, 0.0, 0.0, 0.0, 0.0, 0.0, 0.0, 0.0, 0.0, 0.0, 0.0, 0.0, 0.0, 0.0, 0.0, 0.0, 0.0, 0.0, 0.0, 0.0, 0.0, 0.0, 0.0, 0.0, 0.0, 0.0, 0.0, 0.0, 0.0, 0.0, 0.0, 0.0, 0.0, 0.0, 0.0, 0.0, 0.0, 0.0, 0.0, 0.0, 0.0, 0.0, 0.0, 0.0, 0.0, 0.0, 0.0, 0.0, 0.0, 0.0, 0.0, 0.0, 0.0, 0.0, 0.0, 0.0, 0.0, 0.0, 0.0, 0.0, 0.0, 0.0, 0.0, 0.0, 0.0, 0.0, 0.0, 0.0, 0.0, 0.0, 0.0, 0.0, 0.0, 0.0, 0.0, 0.0, 0.0, 0.0, 0.0, 0.0, 0.0, 0.0, 0.0, 0.0, 0.0, 0.0, 0.0, 0.0, 0.0, 0.0, 0.0, 0.0, 0.0, 0.0, 0.0, 0.0, 0.0, 0.0, 0.0, 0.0, 0.0, 0.0, 0.0, 0.0, 0.0, 0.0, 0.0, 0.0, 0.0, 0.0, 0.0, 0.0, 0.0, 0.0, 0.0, 0.0, 0.0, 0.0, 0.0, 0.0, 0.0, 0.0, 0.0, 0.0, 0.0, 0.0, 0.0, 0.0, 0.0, 0.0, 0.0, 0.0, 0.0, 0.0, 0.0, 0.0, 0.0, 0.0, 0.0, 0.0, 0.0, 0.0, 0.0, 0.0, 0.0, 0.0, 0.0, 0.0, 0.0, 0.0, 0.0, 0.0, 0.0, 0.0, 0.0, 0.0, 0.0, 0.0, 0.0, 0.0, 0.0, 0.0, 0.0, 0.0, 0.0, 0.0, 0.0, 0.0, 0.0, 0.0, 0.0, 0.0, 0.0, 0.0, 0.0, 0.0, 0.0, 0.0, 0.0, 0.0, 0.0, 0.0, 0.0, 0.0, 0.0, 0.0, 0.0, 0.0, 0.0, 0.0, 0.0, 0.0, 0.0, 0.0, 0.0, 0.0, 0.0, 0.0, 0.0, 0.0, 0.0, 0.0, 0.0, 0.0, 0.0, 0.0, 0.0, 0.0, 0.0, 0.0, 0.0, 0.0, 0.0, 0.0, 0.0, 0.0, 0.0, 0.0, 0.0, 0.0, 0.0, 0.0, 0.0, 0.0, 0.0, 0.0, 0.0, 0.0, 0.0, 0.0, 0.0, 0.0, 0.0, 0.0, 0.0, 0.0, 0.0, 0.0, 0.0, 0.0, 0.0, 0.0, 0.0, 0.0, 0.0, 0.0, 0.0, 0.0, 0.0, 0.0, 0.0, 0.0, 0.0, 0.0, 0.0, 0.0, 0.0, 0.0, 0.0, 0.0, 0.0, 0.0, 0.0, 0.0, 0.0, 0.0, 0.0, 0.0, 0.0, 0.0, 0.0, 0.0, 0.0, 0.0, 0.0, 0.0, 0.0, 0.0, 0.0, 0.0, 0.0, 0.0, 0.0, 0.0, 0.0, 0.0, 0.0, 0.0, 0.0, 0.0, 0.0, 0.0, 0.0, 0.0, 0.0, 0.0, 0.0, 0.0, 0.0, 0.0, 0.0, 0.0, 0.0, 0.0, 0.0, 0.0, 0.0, 0.0, 0.0, 0.0, 0.0, 0.0, 0.0, 0.0, 0.0, 0.0, 0.0, 0.0, 0.0, 0.0, 0.0, 0.0, 0.0, 0.0, 0.0, 0.0, 0.0, 0.0, 0.0, 0.0, 0.0, 0.0, 0.0, 0.0, 0.0, 0.0, 0.0, 0.0, 0.0, 0.0, 0.0, 0.0, 0.0, 0.0, 0.0, 0.0, 0.0, 0.0, 0.0, 0.0, 0.0, 0.0, 0.0, 0.0, 0.0, 0.0, 0.0, 0.0, 0.0, 0.0, 0.0, 0.0, 0.0, 0.0, 0.0, 0.0, 0.0, 0.0, 0.0, 0.0, 0.0, 0.0, 0.0, 0.0, 0.0, 0.0, 0.0, 0.0, 0.0, 0.0, 0.0, 0.0, 0.0, 0.0, 0.0, 0.0, 0.0, 0.0, 0.0, 0.0, 0.0, 0.0, 0.0, 0.0, 0.0, 0.0, 0.0, 0.0, 0.0, 0.0, 0.0, 0.0, 0.0, 0.0, 0.0, 0.0, 0.0, 0.0, 0.0, 0.0, 0.0, 0.0, 0.0, 0.0, 0.0, 0.0, 0.0, 0.0, 0.0, 0.0, 0.0, 0.0, 0.0, 0.0, 0.0, 0.0, 0.0, 0.0, 0.0, 0.0, 0.0, 0.0, 0.0, 0.0, 0.0, 0.0, 0.0, 0.0, 0.0, 0.0, 0.0, 0.0, 0.0, 0.0, 0.0, 0.0, 0.0, 0.0, 0.0, 0.0, 0.0, 0.0, 0.0, 0.0, 0.0, 0.0, 0.0, 0.0, 0.0, 0.0, 0.0, 0.0, 0.0, 0.0, 0.0, 0.0, 0.0, 0.0, 0.0, 0.0, 0.0, 0.0, 0.0, 0.0, 0.0, 0.0, 0.0, 0.0, 0.0, 0.0, 0.0, 0.0, 0.0, 0.0, 0.0, 0.0, 0.0, 0.0, 0.0, 0.0, 0.0, 0.0, 0.0, 0.0, 0.0, 0.0, 0.0, 0.0, 0.0, 0.0, 0.0, 0.0, 0.0, 0.0, 0.0, 0.0, 0.0, 0.0, 0.0, 0.0, 0.0, 0.0, 0.0, 0.0, 0.0, 0.0, 0.0, 0.0, 0.0, 0.0, 0.0, 0.0, 0.0, 0.0, 0.0, 0.0, 0.0, 0.0, 0.0, 0.0, 0.0, 0.0, 0.0, 0.0, 0.0, 0.0, 0.0, 0.0, 0.0, 0.0, 0.0, 0.0, 0.0, 0.0, 0.0, 0.0, 0.0, 0.0, 0.0, 0.0, 0.0, 0.0, 0.0, 0.0, 0.0, 0.0, 0.0, 0.0, 0.0, 0.0, 0.0, 0.0, 0.0, 0.0, 0.0, 0.0, 0.0, 0.0, 0.0, 0.0, 0.0, 0.0, 0.0, 0.0, 0.0, 0.0, 0.0, 0.0, 0.0, 0.0, 0.0, 0.0, 0.0, 0.0, 0.0, 0.0, 0.0, 0.0, 0.0, 0.0, 0.0, 0.0, 0.0, 0.0, 0.0, 0.0, 0.0, 0.0, 0.0, 0.0, 0.0, 0.0, 0.0, 0.0, 0.0, 0.0, 0.0, 0.0, 0.0, 0.0, 0.0, 0.0, 0.0, 0.0, 0.0, 0.0, 0.0, 0.0, 0.0, 0.0, 0.0, 0.0, 0.0, 0.0, 0.0, 0.0, 0.0, 0.0, 0.0, 0.0, 0.0, 0.0, 0.0, 0.0, 0.0, 0.0, 0.0, 0.0, 0.0, 0.0, 0.0, 0.0, 0.0, 0.0, 0.0, 0.0, 0.0, 0.0, 0.0, 0.0, 0.0, 0.0, 0.0, 0.0, 0.0, 0.0, 0.0, 0.0, 0.0, 0.0, 0.0, 0.0, 0.0, 0.0, 0.0, 0.0, 0.0, 0.0, 0.0, 0.0, 0.0, 0.0, 0.0, 0.0, 0.0, 0.0, 0.0, 0.0, 0.0, 0.0, 0.0, 0.0, 0.0, 0.0, 0.0, 0.0, 0.0, 0.0, 0.0, 0.0, 0.0, 0.0, 0.0, 0.0, 0.0, 0.0, 0.0, 0.0, 0.0, 0.0, 0.0, 0.0, 0.0, 0.0, 0.0, 0.0, 0.0, 0.0, 0.0, 0.0, 0.0, 0.0, 0.0, 0.0, 0.0, 0.0, 0.0, 0.0, 0.0, 0.0, 0.0, 0.0, 0.0, 0.0, 0.0, 0.0, 0.0, 0.0, 0.0, 0.0, 0.0, 0.0, 0.0, 0.0, 0.0, 0.0, 0.0, 0.0, 0.0, 0.0, 0.0, 0.0, 0.0, 0.0, 0.0, 0.0, 0.0, 0.0, 0.0, 0.0, 0.0, 0.0, 0.0, 0.0, 0.0, 0.0, 0.0, 0.0, 0.0, 0.0, 0.0, 0.0, 0.0, 0.0, 0.0, 0.0, 0.0, 0.0, 0.0, 0.0, 0.0, 0.0, 0.0, 0.0, 0.0, 0.0, 0.0, 0.0, 0.0, 0.0, 0.0, 0.0, 0.0, 0.0, 0.0, 0.0, 0.0, 0.0, 0.0, 0.0, 0.0, 0.0, 0.0, 0.0, 0.0, 0.0, 0.0, 0.0, 0.0, 0.0, 0.0, 0.0, 0.0, 0.0, 0.0, 0.0, 0.0, 0.0, 0.0, 0.0, 0.0, 0.0, 0.0, 0.0, 0.0, 0.0, 0.0, 0.0, 0.0, 0.0, 0.0, 0.0, 0.0, 0.0, 0.0, 0.0, 0.0, 0.0, 0.0, 0.0, 0.0, 0.0, 0.0, 0.0, 0.0, 0.0, 0.0, 0.0, 0.0, 0.0, 0.0, 0.0, 0.0, 0.0, 0.0, 0.0, 0.0, 0.0, 0.0, 0.0, 0.0, 0.0, 0.0, 0.0, 0.0, 0.0, 0.0, 0.0, 0.0, 0.0, 0.0, 0.0, 0.0, 0.0, 0.0, 0.0, 0.0, 0.0, 0.0, 0.0, 0.0, 0.0, 0.0, 0.0, 0.0, 0.0, 0.0, 0.0, 0.0, 0.0, 0.0, 0.0, 0.0, 0.0, 0.0, 0.0, 0.0, 0.0, 0.0, 0.0, 0.0, 0.0, 0.0, 0.0, 0.0, 0.0, 0.0, 0.0, 0.0, 0.0, 0.0, 0.0, 0.0, 0.0, 0.0, 0.0, 0.0, 0.0, 0.0, 0.0, 0.0, 0.0, 0.0, 0.0, 0.0, 0.0, 0.0, 0.0, 0.0, 0.0, 0.0, 0.0, 0.0, 0.0, 0.0, 0.0, 0.0, 0.0, 0.0, 0.0, 0.0, 0.0, 0.0, 0.0, 0.0, 0.0, 0.0, 0.0, 0.0, 0.0, 0.0, 0.0, 0.0, 0.0, 0.0, 0.0, 0.0, 0.0, 0.0, 0.0, 0.0, 0.0, 0.0, 0.0, 0.0, 0.0, 0.0, 0.0, 0.0, 0.0, 0.0, 0.0, 0.0, 0.0, 0.0, 0.0, 0.0, 0.0, 0.0, 0.0, 0.0, 0.0, 0.0, 0.0, 0.0, 0.0, 0.0, 0.0, 0.0, 0.0, 0.0, 0.0, 0.0, 0.0, 0.0, 0.0, 0.0, 0.0, 0.0, 0.0, 0.0, 0.0, 0.0, 0.0, 0.0, 0.0, 0.0, 0.0, 0.0, 0.0, 0.0, 0.0, 0.0, 0.0, 0.0, 0.0, 0.0, 0.0, 0.0, 0.0, 0.0, 0.0, 0.0, 0.0, 0.0, 0.0, 0.0, 0.0, 0.0, 0.0, 0.0, 0.0, 0.0, 0.0, 0.0, 0.0, 0.0, 0.0, 0.0, 0.0, 0.0, 0.0, 0.0, 0.0, 0.0, 0.0, 0.0, 0.0, 0.0, 0.0, 0.0, 0.0, 0.0, 0.0, 0.0, 0.0, 0.0, 0.0, 0.0, 0.0, 0.0, 0.0, 0.0, 0.0, 0.0, 0.0, 0.0, 0.0, 0.0, 0.0, 0.0, 0.0, 0.0, 0.0, 0.0, 0.0, 0.0, 0.0, 0.0, 0.0, 0.0, 0.0, 0.0, 0.0, 0.0, 0.0, 0.0, 0.0, 0.0, 0.0, 0.0, 0.0, 0.0, 0.0, 0.0, 0.0, 0.0, 0.0, 0.0, 0.0, 0.0, 0.0, 0.0, 0.0, 0.0, 0.0, 0.0, 0.0, 0.0, 0.0, 0.0, 0.0, 0.0, 0.0, 0.0, 0.0, 0.0, 0.0, 0.0, 0.0, 0.0, 0.0, 0.0, 0.0, 0.0, 0.0, 0.0, 0.0, 0.0, 0.0, 0.0, 0.0, 0.0, 0.0, 0.0, 0.0, 0.0, 0.0, 0.0, 0.0, 0.0, 0.0, 0.0, 0.0, 0.0, 0.0, 0.0, 0.0, 0.0, 0.0, 0.0, 0.0, 0.0, 0.0, 0.0, 0.0, 0.0, 0.0, 0.0, 0.0, 0.0, 0.0, 0.0, 0.0, 0.0, 0.0, 0.0, 0.0, 0.0, 0.0, 0.0, 0.0, 0.0, 0.0, 0.0, 0.0, 0.0, 0.0, 0.0, 0.0, 0.0, 0.0, 0.0, 0.0, 0.0, 0.0, 0.0, 0.0, 0.0, 0.0, 0.0, 0.0, 0.0, 0.0, 0.0, 0.0, 0.0, 0.0, 0.0, 0.0, 0.0, 0.0, 0.0, 0.0, 0.0, 0.0, 0.0, 0.0, 0.0, 0.0, 0.0, 0.0, 0.0, 0.0, 0.0, 0.0, 0.0, 0.0, 0.0, 0.0, 0.0, 0.0, 0.0, 0.0, 0.0, 0.0, 0.0, 0.0, 0.0, 0.0, 0.0, 0.0, 0.0, 0.0, 0.0, 0.0, 0.0, 0.0, 0.0, 0.0, 0.0, 0.0, 0.0, 0.0, 0.0, 0.0, 0.0, 0.0, 0.0, 0.0, 0.0, 0.0, 0.0, 0.0, 0.0, 0.0, 0.0, 0.0, 0.0, 0.0, 0.0, 0.0, 0.0, 0.0, 0.0, 0.0, 0.0, 0.0, 0.0, 0.0, 0.0, 0.0, 0.0, 0.0, 0.0, 0.0, 0.0, 0.0, 0.0, 0.0, 0.0, 0.0, 0.0, 0.0, 0.0, 0.0, 0.0, 0.0, 0.0, 0.0, 0.0, 0.0, 0.0, 0.0, 0.0, 0.0, 0.0, 0.0, 0.0, 0.0, 0.0, 0.0, 0.0, 0.0, 0.0, 0.0, 0.0, 0.0, 0.0, 0.0, 0.0, 0.0, 0.0, 0.0, 0.0, 0.0, 0.0, 0.0, 0.0, 0.0, 0.0, 0.0, 0.0, 0.0, 0.0, 0.0, 0.0, 0.0, 0.0, 0.0, 0.0, 0.0, 0.0, 0.0, 0.0, 0.0, 0.0, 0.0, 0.0, 0.0, 0.0, 0.0, 0.0, 0.0, 0.0, 0.0, 0.0, 0.0, 0.0, 0.0, 0.0, 0.0, 0.0, 0.0, 0.0, 0.0, 0.0, 0.0, 0.0, 0.0, 0.0, 0.0, 0.0, 0.0, 0.0, 0.0, 0.0, 0.0, 0.0, 0.0, 0.0, 0.0, 0.0, 0.0, 0.0, 0.6372, 0.6444, 0.5992, 0.9999, 0.03909, 0.9999, 0.0001826, 0.6432, 0.0, 0.0, 0.0, 0.0, 0.0, 0.0, 0.0, 0.0, 0.0, 0.0, 0.0, 0.0, 0.0, 0.0, 0.6371, 0.359, 0.6372, 0.6444, 0.0001826, 0.6432, 7.981e-05, 0.3577, 0.0, 0.0, 0.0, 0.0, 0.0, 0.0, 0.0, 0.0, 0.0, 0.0, 0.0, 0.0, 0.0, 0.0, 0.5999, 0.001002, 0.6371, 0.359, 7.981e-05, 0.3577, 0.03965, 7.981e-05, 0.0, 0.0, 0.0, 0.0, 0.0, 0.0, 0.0, 0.0, 0.0, 0.0, 0.0, 0.0, 0.0, 0.0, 0.0, 0.0, 0.0, 0.0, 0.0, 0.0, 0.0, 0.0, 0.0, 0.0, 0.0, 0.0, 0.0, 0.0, 0.0, 0.0, 0.0, 0.0, 0.0, 0.0, 0.0, 0.0, 0.0, 0.0, 0.0, 0.0, 0.0, 0.0, 0.0, 0.0, 0.0, 0.0, 0.0, 0.0, 0.0, 0.0, 0.0, 0.0, 0.0, 0.0, 0.0, 0.0, 0.0, 0.0, 0.0, 0.0, 0.0, 0.0, 0.0, 0.0, 0.0, 0.0, 0.0, 0.0, 0.0, 0.0, 0.0, 0.0, 0.0, 0.0, 0.0, 0.0, 0.0, 0.0, 0.0, 0.0, 0.0, 0.0, 0.0, 0.0, 0.0, 0.0, 0.0, 0.0, 0.0, 0.0, 0.0, 0.0, 0.0, 0.0, 0.0, 0.0, 0.0, 0.0, 0.0, 0.0, 0.0, 0.0, 0.0, 0.0, 0.0, 0.0, 0.0, 0.0, 0.0, 0.0, 0.0, 0.0, 0.0, 0.0, 0.0, 0.0, 0.0, 0.0, 0.0, 0.0, 0.0, 0.0, 0.0, 0.0, 0.0, 0.0, 0.0, 0.0, 0.0, 0.0, 0.0, 0.0, 0.0, 0.0, 0.0, 0.0, 0.0, 0.0, 0.0, 0.0, 0.0, 0.0, 0.0, 0.0, 0.0, 0.0, 0.0, 0.0, 0.0, 0.0, 0.0, 0.0, 0.0, 0.0, 0.0, 0.0, 0.0, 0.0, 0.0, 0.0, 0.0, 0.0, 0.0, 0.0, 0.0, 0.0, 0.0, 0.0, 0.0, 0.0, 0.0, 0.0, 0.0, 0.0, 0.0, 0.0, 0.0, 0.0, 0.0, 0.0, 0.0, 0.0, 0.0, 0.0, 0.0, 0.0, 0.0, 0.0, 0.0, 0.0, 0.0, 0.0, 0.0, 0.0, 0.0, 0.0, 0.0, 0.0, 0.0, 0.0, 0.0, 0.0, 0.0, 0.0, 0.0, 0.0, 0.0, 0.0, 0.0, 0.0, 0.0, 0.0, 0.0, 0.0, 0.0, 0.0, 0.0, 0.0, 0.0, 0.0, 0.0, 0.0, 0.0, 0.0, 0.0, 0.0, 0.0, 0.0, 0.0, 0.0, 0.0, 0.0, 0.0, 0.0, 0.0, 0.0, 0.0, 0.0, 0.0, 0.0, 0.0, 0.0, 0.0, 0.0, 0.0, 0.0, 0.0, 0.0, 0.0, 0.0, 0.0, 0.0, 0.0, 0.0, 0.0, 0.0, 0.0, 0.0, 0.0, 0.0, 0.0, 0.0, 0.0, 0.0, 0.0, 0.0, 0.0, 0.0, 0.0, 0.0, 0.0, 0.0, 0.0, 0.0, 0.0, 0.0, 0.0, 0.0, 0.0, 0.0, 0.0, 0.0, 0.0, 0.0, 0.0, 0.0, 0.0, 0.0, 0.0, 0.0, 0.0, 0.0, 0.0, 0.0, 0.0, 0.0, 0.0, 0.0, 0.0, 0.0, 0.0, 0.0, 0.0, 0.0, 0.0, 0.0, 0.0, 0.0, 0.0, 0.0, 0.0, 0.0, 0.0, 0.0, 0.0, 0.0, 0.0, 0.0, 0.0, 0.0, 0.0, 0.0, 0.0, 0.0, 0.0, 0.0, 0.0, 0.0, 0.0, 0.0, 0.0, 0.0, 0.0, 0.0, 0.0, 0.0, 0.0, 0.0, 0.0, 0.0, 0.0, 0.0, 0.0, 0.0, 0.0, 0.0, 0.0, 0.0, 0.0, 0.0, 0.0, 0.0, 0.0, 0.0, 0.0, 0.0, 0.0, 0.0, 0.0, 0.0, 0.0, 0.0, 0.0, 0.0, 0.0, 0.0, 0.0, 0.0, 0.0, 0.0, 0.0, 0.0, 0.0, 0.0, 0.0, 0.0, 0.0, 0.0, 0.0, 0.0, 0.0, 0.0, 0.0, 0.0, 0.0, 0.0, 0.0, 0.0, 0.0, 0.0, 0.0, 0.0, 0.0, 0.0, 0.0, 0.0, 0.0, 0.0, 0.0, 0.0, 0.0, 0.0, 0.0, 0.0, 0.0, 0.0, 0.0, 0.0, 0.0, 0.0, 0.0, 0.0, 0.0, 0.0, 0.0, 0.0, 0.0, 0.0, 0.0, 0.0, 0.0, 0.0, 0.0, 0.0, 0.0, 0.0, 0.0, 0.0, 0.0, 0.0, 0.0, 0.0, 0.0, 0.0, 0.0, 0.0, 0.0, 0.0, 0.0, 0.0, 0.0, 0.0, 0.0, 0.0, 0.0, 0.0, 0.0, 0.0, 0.0, 0.0, 0.0, 0.0, 0.0, 0.0, 0.0, 0.0, 0.0, 0.0, 0.0, 0.0, 0.0, 0.0, 0.0, 0.0, 0.0, 0.0, 0.0, 0.0, 0.0, 0.0, 0.0, 0.0, 0.0, 0.0, 0.0, 0.0, 0.0, 0.0, 0.0, 0.0, 0.0, 0.0, 0.0, 0.0, 0.0, 0.0, 0.0, 0.0, 0.0, 0.0, 0.0, 0.0, 0.0, 0.0, 0.0, 0.0, 0.0, 0.0, 0.0, 0.0, 0.0, 0.0, 0.0, 0.0, 0.0, 0.0, 0.0, 0.0, 0.0, 0.0, 0.0, 0.0, 0.0, 0.0, 0.0, 0.0, 0.0, 0.0, 0.0, 0.0, 0.0, 0.0, 0.0, 0.0, 0.0, 0.0, 0.0, 0.0, 0.0, 0.0, 0.0, 0.0, 0.0, 0.0, 0.0, 0.0, 0.0, 0.0, 0.0, 0.0, 0.0, 0.0, 0.0, 0.0, 0.0, 0.0, 0.0, 0.0, 0.0, 0.0, 0.0, 0.0, 0.0, 0.0, 0.0, 0.0, 0.0, 0.0, 0.0, 0.0, 0.0, 0.0, 0.0, 0.0, 0.0, 0.0, 0.0, 0.0, 0.0, 0.0, 0.0, 0.0, 0.0, 0.0, 0.0, 0.0, 0.0, 0.0, 0.0, 0.0, 0.0, 0.0, 0.0, 0.0, 0.0, 0.0, 0.0, 0.0, 0.0, 0.0, 0.0, 0.0, 0.0, 0.0, 0.0, 0.0, 0.0, 0.0, 0.0, 0.0, 0.0, 0.0, 0.0, 0.0, 0.0, 0.0, 0.0, 0.0, 0.0, 0.0, 0.0, 0.0, 0.0, 0.0, 0.0, 0.0, 0.0, 0.0, 0.0, 0.0, 0.0, 0.0, 0.0, 0.0, 0.0, 0.0, 0.0, 0.0, 0.0, 0.0, 0.0, 0.0, 0.0, 0.0, 0.0, 0.0, 0.0, 0.0, 0.0, 0.0, 0.0, 0.0, 0.0, 0.0, 0.0, 0.0, 0.0, 0.0, 0.0, 0.0, 0.0, 0.0, 0.0, 0.0, 0.0, 0.0, 0.0, 0.0, 0.0, 0.0, 0.0, 0.0, 0.0, 0.0, 0.0, 0.0, 0.0, 0.0, 0.0, 0.0, 0.0, 0.0, 0.0, 0.0, 0.0, 0.0, 0.0, 0.0, 0.0, 0.0, 0.0, 0.0, 0.0, 0.0, 0.0, 0.0, 0.0, 0.0, 0.0, 0.0, 0.0, 0.0, 0.0, 0.0, 0.0, 0.0, 0.0, 0.0, 0.0, 0.0, 0.0, 0.0, 0.0, 0.0, 0.0, 0.0, 0.0, 0.0, 0.0, 0.0, 0.0, 0.0, 0.0, 0.0, 0.0, 0.0, 0.0, 0.0, 0.0, 0.0, 0.0, 0.0, 0.0, 0.0, 0.0, 0.0, 0.0, 0.0, 0.0, 0.0, 0.0, 0.0, 0.0, 0.0, 0.0, 0.0, 0.0, 0.0, 0.0, 0.0, 0.0, 0.0, 0.0, 0.0, 0.0, 0.0, 0.0, 0.0, 0.0, 0.0, 0.0, 0.0, 0.0, 0.0, 0.0, 0.0, 0.0, 0.0, 0.0, 0.0, 0.0, 0.0, 0.0, 0.0, 0.0, 0.0, 0.0, 0.0, 0.0, 0.0, 0.0, 0.0, 0.0, 0.0, 0.0, 0.0, 0.0, 0.0, 0.0, 0.0, 0.0, 0.0, 0.0, 0.0, 0.0, 0.0, 0.0, 0.0, 0.0, 0.0, 0.0, 0.0, 0.0, 0.0, 0.0, 0.0, 0.0, 0.0, 0.0, 0.0, 0.0, 0.0, 0.0, 0.0, 0.0, 0.0, 0.0, 0.0, 0.0, 0.0, 0.0, 0.0, 0.0, 0.0, 0.0, 0.0, 0.0, 0.0, 0.0, 0.0, 0.0, 0.0, 0.0, 0.0, 0.0, 0.0, 0.0, 0.0, 0.0, 0.0, 0.0, 0.0, 0.0, 0.0, 0.0, 0.0, 0.0, 0.0, 0.0, 0.0, 0.0, 0.0, 0.0, 0.0, 0.0, 0.0, 0.0, 0.0, 0.0, 0.0, 0.0, 0.0, 0.0, 0.0, 0.0, 0.0, 0.0, 0.0, 0.0, 0.0, 0.0, 0.0, 0.0, 0.0, 0.0, 0.0, 0.0, 0.0, 0.0, 0.0, 0.0, 0.0, 0.0, 0.0, 0.0, 0.0, 0.0, 0.0, 0.0, 0.0, 0.0, 0.0, 0.0, 0.0, 0.0, 0.0, 0.0, 0.0, 0.0, 0.0, 0.0, 0.0, 0.0, 0.0, 0.0, 0.0, 0.0, 0.0, 0.0, 0.0, 0.0, 0.0, 0.0, 0.0, 0.0, 0.0, 0.0, 0.0, 0.0, 0.0, 0.0, 0.0, 0.0, 0.0, 0.0, 0.0, 0.0, 0.0, 0.0, 0.0, 0.0, 0.0, 0.0, 0.0, 0.0, 0.0, 0.0, 0.0, 0.0, 0.0, 0.0, 0.0, 0.0, 0.0, 0.0, 0.0, 0.0, 0.0, 0.0, 0.0, 0.0, 0.0, 0.0, 0.0, 0.0, 0.0, 0.0, 0.0, 0.0, 0.0, 0.0, 0.0, 0.0, 0.0, 0.0, 0.0, 0.0, 0.0, 0.0, 0.0, 0.0, 0.0, 0.0, 0.0, 0.0, 0.0, 0.0, 0.0, 0.0, 0.0, 0.0, 0.0, 0.0, 0.0, 0.0, 0.0, 0.0, 0.0, 0.0, 0.0, 0.0, 0.0, 0.0, 0.0, 0.0, 0.0, 0.0, 0.0, 0.0, 0.0, 0.0, 0.0, 0.0, 0.0, 0.0, 0.0, 0.0, 0.0, 0.0, 0.0, 0.0, 0.0, 0.0, 0.0, 0.0, 0.0, 0.0, 0.0, 0.0, 0.0, 0.0, 0.0, 0.0, 0.0, 0.0, 0.0, 0.0, 0.0, 0.0, 0.0, 0.0, 0.0, 0.0, 0.0, 0.0, 0.0, 0.0, 0.0, 0.0, 0.0, 0.0, 0.0, 0.0, 0.0, 0.0, 0.0, 0.0, 0.0, 0.0, 0.0, 0.0, 0.0, 0.0, 0.0, 0.0, 0.0, 0.0, 0.0, 0.0, 0.0, 0.0, 0.0, 0.0, 0.0, 0.0, 0.0, 0.0, 0.0, 0.0, 0.0, 0.0, 0.0, 0.0, 0.0, 0.0, 0.0, 0.0, 0.0, 0.0, 0.0, 0.0, 0.0, 0.0, 0.0, 0.0, 0.0, 0.0, 0.0, 0.0, 0.0, 0.0, 0.0, 0.0, 0.0, 0.0, 0.0, 0.0, 0.0, 0.0, 0.0, 0.0, 0.0, 0.0, 0.0, 0.0, 0.0, 0.0, 0.0, 0.0, 0.0, 0.0, 0.0, 0.0, 0.0, 0.0, 0.0, 0.0, 0.0, 0.0, 0.0, 0.0, 0.0, 0.0, 0.0, 0.0, 0.0, 0.0, 0.0, 0.0, 0.0, 0.0, 0.0, 0.0, 0.0, 0.0, 0.0, 0.0, 0.0, 0.0, 0.0, 0.0, 0.0, 0.0, 0.0, 0.0, 0.0, 0.0, 0.0, 0.0, 0.0, 0.0, 0.0, 0.0, 0.0, 0.0, 0.0, 0.0, 0.0, 0.0, 0.0, 0.0, 0.0, 0.0, 0.0, 0.0, 0.0, 0.0, 0.0, 0.0, 0.0, 0.0, 0.0, 0.0, 0.0, 0.0, 0.0, 0.0, 0.0, 0.0, 0.0, 0.0, 0.0, 0.0, 0.0, 0.0, 0.0, 0.0, 0.0, 0.0, 0.0, 0.0, 0.0, 0.0, 0.0, 0.0, 0.0, 0.0, 0.0, 0.0, 0.0, 0.0, 0.0, 0.0, 0.0, 0.0, 0.0, 0.0, 0.0, 0.0, 0.0, 0.0, 0.0, 0.0, 0.0, 0.0, 0.0, 0.0, 0.0, 0.0, 0.0, 0.0, 0.0, 0.0, 0.0, 0.0, 0.0])
me_sphere_013.materials.append(mat_material_001)
me_sphere_013.use_remesh_preserve_volume = False
me_sphere_013.use_remesh_preserve_attributes = False
me_sphere_013.use_mirror_vertex_groups = False
me_sphere_013.update()
me_cone_004 = bpy.data.meshes.new('Cone.004')
me_cone_004.from_pydata([(-0.3326, -0.3245, 1.351), (-0.4272, -0.2769, 1.809), (-0.2564, -0.3957, 1.378), (-0.3326, -0.4668, 1.406), (-0.4088, -0.3957, 1.378), (-0.3824, 0.4689, 1.405), (-0.398, 0.3134, 1.747), (-0.3062, 0.399, 1.374), (-0.3824, 0.3291, 1.344), (-0.4586, 0.399, 1.374), (-0.3879, 0.1579, 2.234), (-0.3879, 0.154, 2.064), (-0.3117, 0.2253, 2.199), (-0.3879, 0.2927, 2.163), (-0.4641, 0.2253, 2.199), (-0.5059, -0.316, 2.285), (-0.5059, -0.163, 2.051), (-0.3808, -0.1917, 2.299), (-0.5059, -0.0675, 2.314), (-0.631, -0.1917, 2.299), (-0.3553, -0.5257, 2.072), (-0.3553, -0.2998, 1.907), (-0.2303, -0.4146, 2.129), (-0.3553, -0.3035, 2.187), (-0.4804, -0.4146, 2.129)], [], [(0, 1, 2), (2, 1, 3), (3, 1, 4), (4, 1, 0), (0, 2, 3, 4), (5, 6, 7), (7, 6, 8), (8, 6, 9), (9, 6, 5), (5, 7, 8, 9), (10, 11, 12), (12, 11, 13), (13, 11, 14), (14, 11, 10), (10, 12, 13, 14), (15, 16, 17), (17, 16, 18), (18, 16, 19), (19, 16, 15), (15, 17, 18, 19), (20, 21, 22), (22, 21, 23), (23, 21, 24), (24, 21, 20), (20, 22, 23, 24)])
me_cone_004.use_remesh_preserve_volume = False
me_cone_004.use_remesh_preserve_attributes = False
me_cone_004.use_mirror_vertex_groups = False
me_cone_004.update()
me_sphere_002 = bpy.data.meshes.new('Sphere.002')
me_sphere_002.from_pydata([(-2.275e-08, 1.499e-08, -0.1805), (-1.496e-08, -1.112e-08, 0.1805), (-0.01765, 0.05914, 0.1696), (-0.03317, 0.1112, 0.1382), (-0.04469, 0.1498, 0.09023), (-0.05082, 0.1703, 0.03134), (-0.05082, 0.1703, -0.03134), (-0.04469, 0.1498, -0.09023), (-0.03317, 0.1112, -0.1382), (-0.01765, 0.05914, -0.1696), (0.0245, 0.05665, 0.1696), (0.04604, 0.1065, 0.1382), (0.06203, 0.1434, 0.09023), (0.07053, 0.1631, 0.03134), (0.07053, 0.1631, -0.03134), (0.06203, 0.1434, -0.09023), (0.04604, 0.1065, -0.1382), (0.0245, 0.05665, -0.1696), (0.05518, 0.02765, 0.1696), (0.1037, 0.05197, 0.1382), (0.1397, 0.07002, 0.09023), (0.1589, 0.07962, 0.03134), (0.1589, 0.07962, -0.03134), (0.1397, 0.07002, -0.09023), (0.1037, 0.05197, -0.1382), (0.05518, 0.02765, -0.1696), (0.06005, -0.01429, 0.1696), (0.1128, -0.02685, 0.1382), (0.152, -0.03617, 0.09023), (0.1729, -0.04113, 0.03134), (0.1729, -0.04113, -0.03134), (0.152, -0.03617, -0.09023), (0.1128, -0.02685, -0.1382), (0.06005, -0.01429, -0.1696), (0.03681, -0.04954, 0.1696), (0.06919, -0.09311, 0.1382), (0.09322, -0.1254, 0.09023), (0.106, -0.1426, 0.03134), (0.106, -0.1426, -0.03134), (0.09322, -0.1254, -0.09023), (0.06919, -0.09311, -0.1382), (0.03681, -0.04954, -0.1696), (-0.003642, -0.06161, 0.1696), (-0.006845, -0.1158, 0.1382), (-0.009222, -0.156, 0.09023), (-0.01049, -0.1774, 0.03134), (-0.01049, -0.1774, -0.03134), (-0.009222, -0.156, -0.09023), (-0.006845, -0.1158, -0.1382), (-0.003642, -0.06161, -0.1696), (-0.04239, -0.04486, 0.1696), (-0.07968, -0.08431, 0.1382), (-0.1073, -0.1136, 0.09023), (-0.1221, -0.1292, 0.03134), (-0.1221, -0.1292, -0.03134), (-0.1073, -0.1136, -0.09023), (-0.07968, -0.08431, -0.1382), (-0.04239, -0.04486, -0.1696), (-0.06131, -0.007112, 0.1696), (-0.1152, -0.01337, 0.1382), (-0.1552, -0.01801, 0.09023), (-0.1765, -0.02048, 0.03134), (-0.1765, -0.02048, -0.03134), (-0.1552, -0.01801, -0.09023), (-0.1152, -0.01337, -0.1382), (-0.06131, -0.007112, -0.1696), (-0.05154, 0.03396, 0.1696), (-0.09686, 0.06383, 0.1382), (-0.1305, 0.08599, 0.09023), (-0.1484, 0.09779, 0.03134), (-0.1484, 0.09779, -0.03134), (-0.1305, 0.08599, -0.09023), (-0.09686, 0.06383, -0.1382), (-0.05154, 0.03396, -0.1696), (0.6945, -0.7278, 0.4934), (0.6945, -0.7278, 0.175), (0.6595, -0.7695, 0.1846), (0.6288, -0.8062, 0.2122), (0.6059, -0.8334, 0.2546), (0.5938, -0.8479, 0.3065), (0.5938, -0.8479, 0.3618), (0.6059, -0.8334, 0.4138), (0.6288, -0.8062, 0.4561), (0.6595, -0.7695, 0.4838), (0.6409, -0.7372, 0.1846), (0.5938, -0.7456, 0.2122), (0.5588, -0.7517, 0.2546), (0.5401, -0.755, 0.3065), (0.5401, -0.755, 0.3618), (0.5588, -0.7517, 0.4138), (0.5938, -0.7456, 0.4561), (0.6409, -0.7372, 0.4838), (0.6474, -0.7006, 0.1846), (0.6059, -0.6766, 0.2122), (0.5751, -0.6589, 0.2546), (0.5588, -0.6494, 0.3065), (0.5588, -0.6494, 0.3618), (0.5751, -0.6589, 0.4138), (0.6059, -0.6766, 0.4561), (0.6474, -0.7006, 0.4838), (0.6759, -0.6766, 0.1846), (0.6595, -0.6316, 0.2122), (0.6474, -0.5982, 0.2546), (0.6409, -0.5805, 0.3065), (0.6409, -0.5805, 0.3618), (0.6474, -0.5982, 0.4138), (0.6595, -0.6316, 0.4561), (0.6759, -0.6766, 0.4838), (0.7132, -0.6766, 0.1846), (0.7295, -0.6316, 0.2122), (0.7417, -0.5982, 0.2546), (0.7482, -0.5805, 0.3065), (0.7482, -0.5805, 0.3618), (0.7417, -0.5982, 0.4138), (0.7295, -0.6316, 0.4561), (0.7132, -0.6766, 0.4838), (0.7417, -0.7006, 0.1846), (0.7831, -0.6766, 0.2122), (0.8139, -0.6589, 0.2546), (0.8303, -0.6494, 0.3065), (0.8303, -0.6494, 0.3618), (0.8139, -0.6589, 0.4138), (0.7831, -0.6766, 0.4561), (0.7417, -0.7006, 0.4838), (0.7482, -0.7372, 0.1846), (0.7953, -0.7456, 0.2122), (0.8303, -0.7517, 0.2546), (0.8489, -0.755, 0.3065), (0.8489, -0.755, 0.3618), (0.8303, -0.7517, 0.4138), (0.7953, -0.7456, 0.4561), (0.7482, -0.7372, 0.4838), (0.7295, -0.7695, 0.1846), (0.7603, -0.8062, 0.2122), (0.7831, -0.8334, 0.2546), (0.7953, -0.8479, 0.3065), (0.7953, -0.8479, 0.3618), (0.7831, -0.8334, 0.4138), (0.7603, -0.8062, 0.4561), (0.7295, -0.7695, 0.4838), (0.6945, -0.7822, 0.1846), (0.6945, -0.8301, 0.2122), (0.6945, -0.8657, 0.2546), (0.6945, -0.8846, 0.3065), (0.6945, -0.8846, 0.3618), (0.6945, -0.8657, 0.4138), (0.6945, -0.8301, 0.4561), (0.6945, -0.7822, 0.4838), (0.1194, -0.2291, 0.217), (-0.05034, -0.2291, 0.4431), (-0.02037, -0.1921, 0.455), (0.01622, -0.1595, 0.4518), (0.05502, -0.1354, 0.4339), (0.09135, -0.1225, 0.4034), (0.1208, -0.1225, 0.3642), (0.1399, -0.1354, 0.3208), (0.1463, -0.1595, 0.2786), (0.1391, -0.1921, 0.2425), (-0.007148, -0.2207, 0.4649), (0.04107, -0.2134, 0.4704), (0.08851, -0.2079, 0.459), (0.1294, -0.205, 0.432), (0.1589, -0.205, 0.3928), (0.1734, -0.2079, 0.346), (0.1711, -0.2134, 0.2972), (0.1524, -0.2207, 0.2525), (-0.01174, -0.2533, 0.4615), (0.03244, -0.2746, 0.4639), (0.07688, -0.2904, 0.4503), (0.1162, -0.2988, 0.4221), (0.1457, -0.2988, 0.3828), (0.1618, -0.2904, 0.3372), (0.1625, -0.2746, 0.2907), (0.1478, -0.2533, 0.249), (-0.032, -0.2746, 0.4462), (-0.005634, -0.3145, 0.4353), (0.02558, -0.3442, 0.4118), (0.05787, -0.36, 0.3783), (0.08735, -0.36, 0.339), (0.1105, -0.3442, 0.2987), (0.1244, -0.3145, 0.2622), (0.1275, -0.2746, 0.2338), (-0.05845, -0.2746, 0.4264), (-0.05534, -0.3145, 0.398), (-0.04139, -0.3442, 0.3615), (-0.01828, -0.36, 0.3211), (0.01119, -0.36, 0.2819), (0.04349, -0.3442, 0.2484), (0.0747, -0.3145, 0.2248), (0.1011, -0.2746, 0.2139), (-0.07871, -0.2533, 0.4112), (-0.09341, -0.2746, 0.3694), (-0.09269, -0.2904, 0.323), (-0.07662, -0.2988, 0.2773), (-0.04714, -0.2988, 0.2381), (-0.007813, -0.2904, 0.2099), (0.03662, -0.2746, 0.1962), (0.0808, -0.2533, 0.1987), (-0.0833, -0.2207, 0.4077), (-0.102, -0.2134, 0.363), (-0.1043, -0.2079, 0.3142), (-0.08984, -0.205, 0.2674), (-0.06036, -0.205, 0.2281), (-0.01944, -0.2079, 0.2012), (0.02799, -0.2134, 0.1898), (0.07621, -0.2207, 0.1953), (-0.07008, -0.1921, 0.4177), (-0.07719, -0.1595, 0.3816), (-0.07083, -0.1354, 0.3394), (-0.05177, -0.1225, 0.296), (-0.02229, -0.1225, 0.2567), (0.01404, -0.1354, 0.2263), (0.05284, -0.1595, 0.2084), (0.08944, -0.1921, 0.2052), (-0.04522, -0.1808, 0.4363), (-0.03049, -0.1383, 0.4167), (-0.007905, -0.1067, 0.3866), (0.01979, -0.08993, 0.3497), (0.04927, -0.08993, 0.3105), (0.07697, -0.1067, 0.2736), (0.09955, -0.1383, 0.2435), (0.1143, -0.1808, 0.2239), (0.251, -1.084, -0.2524), (0.251, -1.084, 0.4767), (0.3542, -1.014, 0.4548), (0.445, -0.9522, 0.3914), (0.5123, -0.9065, 0.2944), (0.5482, -0.8822, 0.1755), (0.5482, -0.8822, 0.04884), (0.5123, -0.9065, -0.07015), (0.445, -0.9522, -0.1671), (0.3542, -1.014, -0.2305), (0.375, -1.096, 0.4548), (0.4841, -1.108, 0.3914), (0.5651, -1.116, 0.2944), (0.6082, -1.12, 0.1755), (0.6082, -1.12, 0.04884), (0.5651, -1.116, -0.07015), (0.4841, -1.108, -0.1671), (0.375, -1.096, -0.2305), (0.3378, -1.173, 0.4548), (0.4142, -1.252, 0.3914), (0.4709, -1.31, 0.2944), (0.501, -1.341, 0.1755), (0.501, -1.341, 0.04884), (0.4709, -1.31, -0.07015), (0.4142, -1.252, -0.1671), (0.3378, -1.173, -0.2305), (0.26, -1.208, 0.4548), (0.2679, -1.317, 0.3914), (0.2738, -1.399, 0.2944), (0.2769, -1.442, 0.1755), (0.2769, -1.442, 0.04884), (0.2738, -1.399, -0.07015), (0.2679, -1.317, -0.1671), (0.26, -1.208, -0.2305), (0.1779, -1.185, 0.4548), (0.1137, -1.274, 0.3914), (0.06602, -1.34, 0.2944), (0.04065, -1.375, 0.1755), (0.04065, -1.375, 0.04884), (0.06602, -1.34, -0.07015), (0.1137, -1.274, -0.1671), (0.1779, -1.185, -0.2305), (0.1301, -1.114, 0.4548), (0.02374, -1.141, 0.3914), (-0.05518, -1.161, 0.2944), (-0.09718, -1.171, 0.1755), (-0.09718, -1.171, 0.04884), (-0.05518, -1.161, -0.07015), (0.02374, -1.141, -0.1671), (0.1301, -1.114, -0.2305), (0.1388, -1.029, 0.4548), (0.04012, -0.9815, 0.3914), (-0.03312, -0.9459, 0.2944), (-0.07209, -0.9271, 0.1755), (-0.07209, -0.9271, 0.04884), (-0.03312, -0.9459, -0.07015), (0.04012, -0.9815, -0.1671), (0.1388, -1.029, -0.2305), (0.2, -0.9699, 0.4548), (0.1552, -0.8698, 0.3914), (0.1219, -0.7955, 0.2944), (0.1042, -0.756, 0.1755), (0.1042, -0.756, 0.04884), (0.2584, -1.073, -0.1516), (0.2, -0.9699, -0.2305), (0.2851, -0.9637, 0.4548), (0.3151, -0.8583, 0.3914), (0.3373, -0.78, 0.2944), (0.3491, -0.7383, 0.1755), (0.3491, -0.7383, 0.04884), (0.3373, -0.78, -0.07015), (0.3151, -0.8583, -0.1671), (0.2851, -0.9637, -0.2305), (-0.04016, -0.9901, 0.1004), (-0.001187, -1.009, -0.01858), (0.07205, -1.044, -0.1156), (0.1707, -1.092, -0.1789), (0.1361, -0.819, 0.1004), (0.256, -1.022, -0.06298), (0.06653, -1.021, -0.1399), (0.2319, -1.033, -0.1789), (0.3811, -0.8013, 0.1004), (0.3692, -0.843, -0.01858), (0.347, -0.9213, -0.1156), (0.2744, -1.083, -0.1536), (0.3895, -0.9709, -0.09026), (0.3595, -1.076, -0.1536), (0.03428, -1.103, 0.1773), (0.07325, -1.122, 0.0583), (0.1465, -1.157, -0.03869), (0.2452, -1.205, -0.102), (0.2105, -0.9317, 0.1773), (0.3064, -1.146, -0.102), (0.4555, -0.914, 0.1773), (0.4437, -0.9557, 0.0583), (0.4214, -1.034, -0.03869), (0.3009, -1.123, -0.1263), (0.4159, -1.011, -0.06298), (0.3859, -1.116, -0.1263), (0.06069, -1.143, 0.2046), (0.09966, -1.162, 0.08559), (0.1729, -1.197, -0.01141), (0.2716, -1.245, -0.07472), (0.237, -0.9717, 0.2046), (0.2547, -1.011, 0.08559), (0.2879, -1.086, -0.01141), (0.3328, -1.186, -0.07472), (0.4819, -0.954, 0.2046), (0.4701, -0.9957, 0.08559), (0.4478, -1.074, -0.01141), (-0.2636, -0.5356, 0.05077), (-0.2636, -0.5356, 0.3155), (-0.2345, -0.5009, 0.3075), (-0.2089, -0.4704, 0.2845), (-0.1899, -0.4478, 0.2493), (-0.1798, -0.4357, 0.2061), (-0.1798, -0.4357, 0.1601), (-0.1899, -0.4478, 0.1169), (-0.2089, -0.4704, 0.08174), (-0.2345, -0.5009, 0.05875), (-0.219, -0.5277, 0.3075), (-0.1798, -0.5208, 0.2845), (-0.1507, -0.5157, 0.2493), (-0.1352, -0.5129, 0.2061), (-0.1352, -0.5129, 0.1601), (-0.1507, -0.5157, 0.1169), (-0.1798, -0.5208, 0.08174), (-0.219, -0.5277, 0.05875), (-0.2244, -0.5582, 0.3075), (-0.1899, -0.5781, 0.2845), (-0.1643, -0.5929, 0.2493), (-0.1507, -0.6007, 0.2061), (-0.1507, -0.6007, 0.1601), (-0.1643, -0.5929, 0.1169), (-0.1899, -0.5781, 0.08174), (-0.2244, -0.5582, 0.05875), (-0.2481, -0.5781, 0.3075), (-0.2345, -0.6155, 0.2845), (-0.2244, -0.6433, 0.2493), (-0.219, -0.658, 0.2061), (-0.219, -0.658, 0.1601), (-0.2244, -0.6433, 0.1169), (-0.2345, -0.6155, 0.08174), (-0.2481, -0.5781, 0.05875), (-0.2791, -0.5781, 0.3075), (-0.2927, -0.6155, 0.2845), (-0.3028, -0.6433, 0.2493), (-0.3082, -0.658, 0.2061), (-0.3082, -0.658, 0.1601), (-0.3028, -0.6433, 0.1169), (-0.2927, -0.6155, 0.08174), (-0.2791, -0.5781, 0.05875), (-0.3028, -0.5582, 0.3075), (-0.3373, -0.5781, 0.2845), (-0.3628, -0.5929, 0.2493), (-0.3765, -0.6007, 0.2061), (-0.3765, -0.6007, 0.1601), (-0.3628, -0.5929, 0.1169), (-0.3373, -0.5781, 0.08174), (-0.3028, -0.5582, 0.05875), (-0.3082, -0.5277, 0.3075), (-0.3474, -0.5208, 0.2845), (-0.3765, -0.5157, 0.2493), (-0.3919, -0.5129, 0.2061), (-0.3919, -0.5129, 0.1601), (-0.3765, -0.5157, 0.1169), (-0.3474, -0.5208, 0.08174), (-0.3082, -0.5277, 0.05875), (-0.2927, -0.5009, 0.3075), (-0.3183, -0.4704, 0.2845), (-0.3373, -0.4478, 0.2493), (-0.3474, -0.4357, 0.2061), (-0.3474, -0.4357, 0.1601), (-0.3373, -0.4478, 0.1169), (-0.3183, -0.4704, 0.08174), (-0.2927, -0.5009, 0.05875), (-0.2636, -0.4903, 0.3075), (-0.2636, -0.4505, 0.2845), (-0.2636, -0.4209, 0.2493), (-0.2636, -0.4052, 0.2061), (-0.2636, -0.4052, 0.1601), (-0.2636, -0.4209, 0.1169), (-0.2636, -0.4505, 0.08174), (-0.2636, -0.4903, 0.05875)], [(278, 301)], [(71, 70, 6, 7), (68, 67, 3, 4), (72, 71, 7, 8), (69, 68, 4, 5), (66, 1, 2), (73, 72, 8, 9), (70, 69, 5, 6), (67, 66, 2, 3), (0, 73, 9), (5, 4, 12, 13), (2, 1, 10), (9, 8, 16, 17), (6, 5, 13, 14), (3, 2, 10, 11), (0, 9, 17), (7, 6, 14, 15), (4, 3, 11, 12), (8, 7, 15, 16), (11, 10, 18, 19), (0, 17, 25), (15, 14, 22, 23), (12, 11, 19, 20), (16, 15, 23, 24), (13, 12, 20, 21), (10, 1, 18), (17, 16, 24, 25), (14, 13, 21, 22), (24, 23, 31, 32), (21, 20, 28, 29), (18, 1, 26), (25, 24, 32, 33), (22, 21, 29, 30), (19, 18, 26, 27), (0, 25, 33), (23, 22, 30, 31), (20, 19, 27, 28), (33, 32, 40, 41), (30, 29, 37, 38), (27, 26, 34, 35), (0, 33, 41), (31, 30, 38, 39), (28, 27, 35, 36), (32, 31, 39, 40), (29, 28, 36, 37), (26, 1, 34), (39, 38, 46, 47), (36, 35, 43, 44), (40, 39, 47, 48), (37, 36, 44, 45), (34, 1, 42), (41, 40, 48, 49), (38, 37, 45, 46), (35, 34, 42, 43), (0, 41, 49), (45, 44, 52, 53), (42, 1, 50), (49, 48, 56, 57), (46, 45, 53, 54), (43, 42, 50, 51), (0, 49, 57), (47, 46, 54, 55), (44, 43, 51, 52), (48, 47, 55, 56), (51, 50, 58, 59), (0, 57, 65), (55, 54, 62, 63), (52, 51, 59, 60), (56, 55, 63, 64), (53, 52, 60, 61), (50, 1, 58), (57, 56, 64, 65), (54, 53, 61, 62), (64, 63, 71, 72), (61, 60, 68, 69), (58, 1, 66), (65, 64, 72, 73), (62, 61, 69, 70), (59, 58, 66, 67), (0, 65, 73), (63, 62, 70, 71), (60, 59, 67, 68), (145, 144, 80, 81), (142, 141, 77, 78), (146, 145, 81, 82), (143, 142, 78, 79), (140, 75, 76), (147, 146, 82, 83), (144, 143, 79, 80), (141, 140, 76, 77), (74, 147, 83), (79, 78, 86, 87), (76, 75, 84), (83, 82, 90, 91), (80, 79, 87, 88), (77, 76, 84, 85), (74, 83, 91), (81, 80, 88, 89), (78, 77, 85, 86), (82, 81, 89, 90), (85, 84, 92, 93), (74, 91, 99), (89, 88, 96, 97), (86, 85, 93, 94), (90, 89, 97, 98), (87, 86, 94, 95), (84, 75, 92), (91, 90, 98, 99), (88, 87, 95, 96), (98, 97, 105, 106), (95, 94, 102, 103), (92, 75, 100), (99, 98, 106, 107), (96, 95, 103, 104), (93, 92, 100, 101), (74, 99, 107), (97, 96, 104, 105), (94, 93, 101, 102), (107, 106, 114, 115), (104, 103, 111, 112), (101, 100, 108, 109), (74, 107, 115), (105, 104, 112, 113), (102, 101, 109, 110), (106, 105, 113, 114), (103, 102, 110, 111), (100, 75, 108), (113, 112, 120, 121), (110, 109, 117, 118), (114, 113, 121, 122), (111, 110, 118, 119), (108, 75, 116), (115, 114, 122, 123), (112, 111, 119, 120), (109, 108, 116, 117), (74, 115, 123), (119, 118, 126, 127), (116, 75, 124), (123, 122, 130, 131), (120, 119, 127, 128), (117, 116, 124, 125), (74, 123, 131), (121, 120, 128, 129), (118, 117, 125, 126), (122, 121, 129, 130), (125, 124, 132, 133), (74, 131, 139), (129, 128, 136, 137), (126, 125, 133, 134), (130, 129, 137, 138), (127, 126, 134, 135), (124, 75, 132), (131, 130, 138, 139), (128, 127, 135, 136), (138, 137, 145, 146), (135, 134, 142, 143), (132, 75, 140), (139, 138, 146, 147), (136, 135, 143, 144), (133, 132, 140, 141), (74, 139, 147), (137, 136, 144, 145), (134, 133, 141, 142), (219, 218, 154, 155), (216, 215, 151, 152), (220, 219, 155, 156), (217, 216, 152, 153), (214, 149, 150), (221, 220, 156, 157), (218, 217, 153, 154), (215, 214, 150, 151), (148, 221, 157), (153, 152, 160, 161), (150, 149, 158), (157, 156, 164, 165), (154, 153, 161, 162), (151, 150, 158, 159), (148, 157, 165), (155, 154, 162, 163), (152, 151, 159, 160), (156, 155, 163, 164), (159, 158, 166, 167), (148, 165, 173), (163, 162, 170, 171), (160, 159, 167, 168), (164, 163, 171, 172), (161, 160, 168, 169), (158, 149, 166), (165, 164, 172, 173), (162, 161, 169, 170), (172, 171, 179, 180), (169, 168, 176, 177), (166, 149, 174), (173, 172, 180, 181), (170, 169, 177, 178), (167, 166, 174, 175), (148, 173, 181), (171, 170, 178, 179), (168, 167, 175, 176), (181, 180, 188, 189), (178, 177, 185, 186), (175, 174, 182, 183), (148, 181, 189), (179, 178, 186, 187), (176, 175, 183, 184), (180, 179, 187, 188), (177, 176, 184, 185), (174, 149, 182), (187, 186, 194, 195), (184, 183, 191, 192), (188, 187, 195, 196), (185, 184, 192, 193), (182, 149, 190), (189, 188, 196, 197), (186, 185, 193, 194), (183, 182, 190, 191), (148, 189, 197), (193, 192, 200, 201), (190, 149, 198), (197, 196, 204, 205), (194, 193, 201, 202), (191, 190, 198, 199), (148, 197, 205), (195, 194, 202, 203), (192, 191, 199, 200), (196, 195, 203, 204), (199, 198, 206, 207), (148, 205, 213), (203, 202, 210, 211), (200, 199, 207, 208), (204, 203, 211, 212), (201, 200, 208, 209), (198, 149, 206), (205, 204, 212, 213), (202, 201, 209, 210), (212, 211, 219, 220), (209, 208, 216, 217), (206, 149, 214), (213, 212, 220, 221), (210, 209, 217, 218), (207, 206, 214, 215), (148, 213, 221), (211, 210, 218, 219), (208, 207, 215, 216), (292, 291, 228, 229), (289, 288, 225, 226), (293, 292, 229, 230), (290, 289, 226, 227), (287, 223, 224), (294, 293, 230, 231), (291, 290, 227, 228), (288, 287, 224, 225), (222, 294, 231), (227, 226, 234, 235), (224, 223, 232), (231, 230, 238, 239), (228, 227, 235, 236), (225, 224, 232, 233), (222, 231, 239), (229, 228, 236, 237), (226, 225, 233, 234), (230, 229, 237, 238), (233, 232, 240, 241), (222, 239, 247), (237, 236, 244, 245), (234, 233, 241, 242), (238, 237, 245, 246), (235, 234, 242, 243), (232, 223, 240), (239, 238, 246, 247), (236, 235, 243, 244), (246, 245, 253, 254), (243, 242, 250, 251), (240, 223, 248), (247, 246, 254, 255), (244, 243, 251, 252), (241, 240, 248, 249), (222, 247, 255), (245, 244, 252, 253), (242, 241, 249, 250), (255, 254, 262, 263), (252, 251, 259, 260), (249, 248, 256, 257), (222, 255, 263), (253, 252, 260, 261), (250, 249, 257, 258), (254, 253, 261, 262), (251, 250, 258, 259), (248, 223, 256), (261, 260, 268, 269), (258, 257, 265, 266), (262, 261, 269, 270), (259, 258, 266, 267), (256, 223, 264), (263, 262, 270, 271), (260, 259, 267, 268), (257, 256, 264, 265), (222, 263, 271), (267, 266, 274, 275), (264, 223, 272), (271, 270, 278, 279), (268, 267, 275, 276), (265, 264, 272, 273), (222, 271, 279), (269, 268, 276, 277), (266, 265, 273, 274), (270, 269, 277, 278), (273, 272, 280, 281), (222, 279, 286), (284, 291, 303, 299), (274, 273, 281, 282), (278, 277, 296, 297), (275, 274, 282, 283), (272, 223, 280), (292, 293, 305, 304), (276, 275, 283, 284), (293, 294, 308, 307), (283, 282, 289, 290), (280, 223, 287), (305, 293, 307, 317), (284, 283, 290, 291), (281, 280, 287, 288), (222, 286, 294), (277, 276, 295, 296), (282, 281, 288, 289), (296, 295, 309, 310), (303, 304, 316, 315), (294, 286, 306, 308), (286, 302, 314, 306), (302, 298, 312, 314), (276, 284, 299, 295), (279, 278, 297, 298), (298, 297, 311, 312), (291, 292, 304, 303), (286, 279, 298, 302), (316, 317, 331, 330), (306, 314, 328, 318), (315, 316, 330, 329), (312, 311, 323, 324), (311, 310, 322, 323), (309, 313, 325, 321), (317, 307, 319, 331), (310, 309, 321, 322), (299, 303, 315, 313), (304, 305, 317, 316), (297, 296, 310, 311), (295, 299, 313, 309), (300, 318, 328, 327), (318, 300, 319, 320), (322, 321, 325, 326), (323, 322, 326, 327), (324, 323, 327, 328), (327, 326, 330, 331), (326, 325, 329, 330), (319, 300, 327, 331), (314, 302, 285, 328), (307, 308, 320, 319), (314, 312, 324, 328), (308, 306, 318, 320), (313, 315, 329, 325), (403, 402, 338, 339), (400, 399, 335, 336), (404, 403, 339, 340), (401, 400, 336, 337), (398, 333, 334), (405, 404, 340, 341), (402, 401, 337, 338), (399, 398, 334, 335), (332, 405, 341), (337, 336, 344, 345), (334, 333, 342), (341, 340, 348, 349), (338, 337, 345, 346), (335, 334, 342, 343), (332, 341, 349), (339, 338, 346, 347), (336, 335, 343, 344), (340, 339, 347, 348), (343, 342, 350, 351), (332, 349, 357), (347, 346, 354, 355), (344, 343, 351, 352), (348, 347, 355, 356), (345, 344, 352, 353), (342, 333, 350), (349, 348, 356, 357), (346, 345, 353, 354), (356, 355, 363, 364), (353, 352, 360, 361), (350, 333, 358), (357, 356, 364, 365), (354, 353, 361, 362), (351, 350, 358, 359), (332, 357, 365), (355, 354, 362, 363), (352, 351, 359, 360), (365, 364, 372, 373), (362, 361, 369, 370), (359, 358, 366, 367), (332, 365, 373), (363, 362, 370, 371), (360, 359, 367, 368), (364, 363, 371, 372), (361, 360, 368, 369), (358, 333, 366), (371, 370, 378, 379), (368, 367, 375, 376), (372, 371, 379, 380), (369, 368, 376, 377), (366, 333, 374), (373, 372, 380, 381), (370, 369, 377, 378), (367, 366, 374, 375), (332, 373, 381), (377, 376, 384, 385), (374, 333, 382), (381, 380, 388, 389), (378, 377, 385, 386), (375, 374, 382, 383), (332, 381, 389), (379, 378, 386, 387), (376, 375, 383, 384), (380, 379, 387, 388), (383, 382, 390, 391), (332, 389, 397), (387, 386, 394, 395), (384, 383, 391, 392), (388, 387, 395, 396), (385, 384, 392, 393), (382, 333, 390), (389, 388, 396, 397), (386, 385, 393, 394), (396, 395, 403, 404), (393, 392, 400, 401), (390, 333, 398), (397, 396, 404, 405), (394, 393, 401, 402), (391, 390, 398, 399), (332, 397, 405), (395, 394, 402, 403), (392, 391, 399, 400)])
me_sphere_002.polygons.foreach_set('use_smooth', [True] * 440)
me_sphere_002.materials.append(mat_material_002)
me_sphere_002.use_remesh_preserve_volume = False
me_sphere_002.use_remesh_preserve_attributes = False
me_sphere_002.use_mirror_vertex_groups = False
me_sphere_002.update()
me_cylinder = bpy.data.meshes.new('Cylinder')
me_cylinder.from_pydata([(0.0, 0.0219, 0.4211), (0.0, -0.03314, 0.4204), (0.161, 0.02232, 0.3891), (0.161, -0.03271, 0.3883), (0.2975, 0.02354, 0.2979), (0.2975, -0.03149, 0.2971), (0.3887, 0.02537, 0.1614), (0.3887, -0.02967, 0.1606), (0.4208, 0.02752, 0.0003675), (0.4208, -0.02752, -0.0003676), (0.3887, 0.02967, -0.1606), (0.3887, -0.02537, -0.1614), (0.2975, 0.03149, -0.2971), (0.2975, -0.02354, -0.2979), (0.161, 0.03271, -0.3883), (0.161, -0.02232, -0.3891), (6.353e-08, 0.03314, -0.4204), (6.353e-08, -0.0219, -0.4211), (-0.161, 0.03271, -0.3883), (-0.161, -0.02232, -0.3891), (-0.2975, 0.03149, -0.2971), (-0.2975, -0.02354, -0.2979), (-0.3887, 0.02967, -0.1606), (-0.3887, -0.02537, -0.1614), (-0.4208, 0.02752, 0.0003676), (-0.4208, -0.02752, -0.0003675), (-0.3887, 0.02537, 0.1614), (-0.3887, -0.02967, 0.1606), (-0.2975, 0.02354, 0.2979), (-0.2975, -0.03149, 0.2971), (-0.161, 0.02232, 0.3891), (-0.161, -0.03271, 0.3883)], [], [(0, 1, 3, 2), (2, 3, 5, 4), (4, 5, 7, 6), (6, 7, 9, 8), (8, 9, 11, 10), (10, 11, 13, 12), (12, 13, 15, 14), (14, 15, 17, 16), (16, 17, 19, 18), (18, 19, 21, 20), (20, 21, 23, 22), (22, 23, 25, 24), (24, 25, 27, 26), (26, 27, 29, 28), (3, 1, 31, 29, 27, 25, 23, 21, 19, 17, 15, 13, 11, 9, 7, 5), (28, 29, 31, 30), (30, 31, 1, 0), (0, 2, 4, 6, 8, 10, 12, 14, 16, 18, 20, 22, 24, 26, 28, 30)])
me_cylinder.materials.append(mat_material_007)
me_cylinder.use_remesh_preserve_volume = False
me_cylinder.use_remesh_preserve_attributes = False
me_cylinder.use_mirror_vertex_groups = False
me_cylinder.update()

# ---- objects
ob_gunplaceholder = bpy.data.objects.new('GunPlaceholder', me_cylinder_002)
ob_body = bpy.data.objects.new('Body', me_sphere_013)
ob_teeth = bpy.data.objects.new('Teeth', me_cone_004)
ob_eye = bpy.data.objects.new('Eye', me_sphere_002)
ob_cylinder = bpy.data.objects.new('Cylinder', me_cylinder)

# ---- transforms, parenting, visibility, modifiers, constraints
ob_gunplaceholder.location = (-0.4369, 0.0, 1.82)
ob_gunplaceholder.lineart.crease_threshold = 0.0
ob_body.location = (0.2976, -0.2018, 2.613)
ob_body.hide_render = True
ob_body.lineart.crease_threshold = 0.0
_m = ob_body.modifiers.new('Subsurf', 'SUBSURF')
_m.uv_smooth = 'PRESERVE_CORNERS'
_m.quality = 2
_m.show_only_control_edges = False
ob_teeth.location = (0.003489, 0.01739, 0.001473)
ob_teeth.lineart.crease_threshold = 0.0
ob_eye.location = (-0.4014, 0.5271, 2.269)
ob_eye.lineart.crease_threshold = 0.0
_m = ob_eye.modifiers.new('Subsurf', 'SUBSURF')
_m.uv_smooth = 'PRESERVE_CORNERS'
_m.quality = 2
_m.show_only_control_edges = False
ob_cylinder.location = (-0.004289, 0.0195, 0.4208)
ob_cylinder.lineart.crease_threshold = 0.0

# ---- collection membership
col_collection_1.objects.link(ob_gunplaceholder)
col_collection_1.objects.link(ob_body)
col_collection_1.objects.link(ob_teeth)
col_collection_1.objects.link(ob_eye)
col_collection_1.objects.link(ob_cylinder)

# ---- scene / render settings (as saved in the file)
scene.frame_start = 1; scene.frame_end = 250; scene.frame_set(1)
scene.render.engine = 'CYCLES'
scene.render.resolution_percentage = 50
scene.render.dither_intensity = 0.0
scene.cycles.use_denoising = False
scene.cycles.samples = 128
scene.cycles.sampling_pattern = 'TABULATED_SOBOL'
scene.cycles.use_adaptive_sampling = False
scene.cycles.use_light_tree = False
scene.cycles.blur_glossy = 0.0
scene.cycles.sample_clamp_indirect = 0.0
scene.view_settings.view_transform = 'Standard'
bpy.context.view_layer.update()

# ---- added for rendering (the .blend has no active camera and no usable light): camera, sun
cam_auto = bpy.data.cameras.new('AutoCamera')
cam_auto.lens = 50.0
cam_auto.sensor_width = 36.0
cam_auto.clip_end = 1000.0
ob_auto_camera = bpy.data.objects.new('AutoCamera', cam_auto)
scene.collection.objects.link(ob_auto_camera)
ob_auto_camera.location = (2.94077, -4.21497, 4.11835)
ob_auto_camera.rotation_euler = (1.09748, -7.21219e-08, 0.694738)
scene.camera = ob_auto_camera
light_auto_sun = bpy.data.lights.new('AutoSun', 'SUN')
light_auto_sun.energy = 3.0
light_auto_sun.angle = 0.0523599
ob_auto_sun = bpy.data.objects.new('AutoSun', light_auto_sun)
scene.collection.objects.link(ob_auto_sun)
ob_auto_sun.rotation_euler = (0.872665, 0.174533, 0.523599)
bpy.context.view_layer.update()
